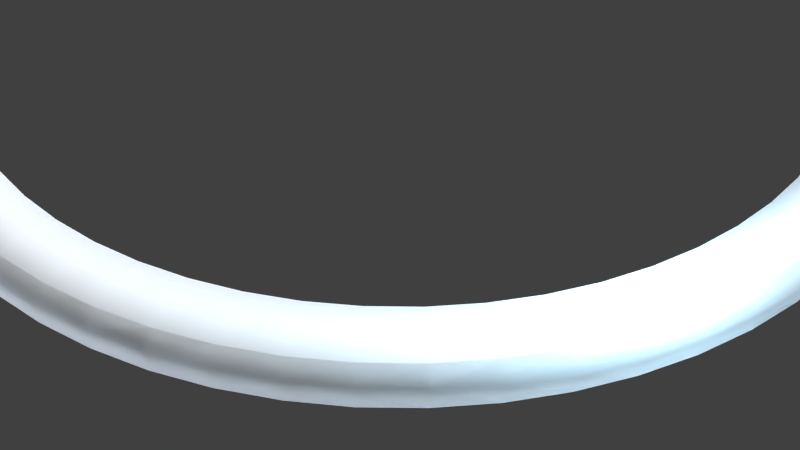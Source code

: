 # Source: stargate01.blend  (saved by Blender 2.72.0; exported with 4.5.12 LTS)
import bpy
from mathutils import Matrix  # noqa: F401  (used for matrix-valued properties, if any)

bpy.ops.wm.read_factory_settings(use_empty=True)
scene = bpy.context.scene
scene.name = 'Scene'

# ---- collections
col_collection_1 = bpy.data.collections.new('Collection 1'); scene.collection.children.link(col_collection_1)

# ---- materials (node trees are filled in below, after node groups)
mat_mat_bake_000 = bpy.data.materials.new('mat_bake.000')
mat_mat_bake_000.alpha_threshold = 0.0
mat_mat_bake_000.use_transparent_shadow = False
mat_mat_bake_000.roughness = 0.5
mat_mat_stargate_000 = bpy.data.materials.new('mat_stargate.000')
mat_mat_stargate_000.alpha_threshold = 0.0
mat_mat_stargate_000.use_transparent_shadow = False
mat_mat_stargate_000.diffuse_color = (1.0, 1.0, 1.0, 1.0)
mat_mat_stargate_000.roughness = 0.5
mat_mat_stargate_000.specular_intensity = 1.0

# ---- material node trees

# ---- world
world_world = bpy.data.worlds.new('World'); scene.world = world_world
world_world.color = (0.05088, 0.05088, 0.05088)
world_world.use_sun_shadow = False
world_world.sun_shadow_jitter_overblur = 0.0
world_world.cycles.sampling_method = 'MANUAL'
world_world.cycles.sample_map_resolution = 256

# ---- cameras
cam_camera = bpy.data.cameras.new('Camera')
cam_camera.clip_end = 100.0
cam_camera.lens = 35.0
cam_camera.sensor_width = 32.0
cam_camera.sensor_height = 18.0
cam_camera.ortho_scale = 7.314
cam_camera.dof.focus_distance = 0.0
cam_camera.dof.aperture_fstop = 128.0

# ---- lights
light_lamp_002 = bpy.data.lights.new('Lamp.002', 'POINT')
light_lamp_002.color = (0.4485, 0.7792, 1.0)
light_lamp_002.transmission_factor = 0.0
light_lamp_002.cutoff_distance = 30.0
light_lamp_002.use_shadow = False
light_lamp_002.energy = 100.0
light_lamp_002.shadow_buffer_clip_start = 1.001
light_lamp_002.shadow_soft_size = 0.1
light_lamp_002.shadow_maximum_resolution = 0.006
light_lamp_002.use_absolute_resolution = True
light_lamp_002.cycles.use_multiple_importance_sampling = False
light_lamp_001 = bpy.data.lights.new('Lamp.001', 'SUN')
light_lamp_001.color = (0.7027, 0.8256, 1.0)
light_lamp_001.transmission_factor = 0.0
light_lamp_001.cutoff_distance = 30.0
light_lamp_001.use_shadow = False
light_lamp_001.angle = 0.1993
light_lamp_001.energy = 1.0
light_lamp_001.shadow_buffer_clip_start = 1.001
light_lamp_001.shadow_soft_size = 0.1
light_lamp_001.shadow_cascade_max_distance = 1000.0
light_lamp_001.cycles.use_multiple_importance_sampling = False
light_lamp = bpy.data.lights.new('Lamp', 'SUN')
light_lamp.transmission_factor = 0.0
light_lamp.cutoff_distance = 30.0
light_lamp.use_shadow = False
light_lamp.angle = 0.1993
light_lamp.energy = 1.0
light_lamp.shadow_buffer_clip_start = 1.001
light_lamp.shadow_soft_size = 0.1
light_lamp.shadow_cascade_max_distance = 1000.0
light_lamp.cycles.use_multiple_importance_sampling = False

# ---- meshes
me_cylinder_000 = bpy.data.meshes.new('Cylinder.000')
me_cylinder_000.from_pydata([(2.556e-06, 5.0, -0.1), (2.556e-06, 5.0, 0.1), (0.4901, 4.976, -0.1), (0.4901, 4.976, 0.1), (0.9755, 4.904, -0.1), (0.9755, 4.904, 0.1), (1.451, 4.785, -0.1), (1.451, 4.785, 0.1), (1.913, 4.619, -0.1), (1.913, 4.619, 0.1), (2.357, 4.41, -0.1), (2.357, 4.41, 0.1), (2.778, 4.157, -0.1), (2.778, 4.157, 0.1), (3.172, 3.865, -0.1), (3.172, 3.865, 0.1), (3.536, 3.536, -0.1), (3.536, 3.536, 0.1), (3.865, 3.172, -0.1), (3.865, 3.172, 0.1), (4.157, 2.778, -0.1), (4.157, 2.778, 0.1), (4.41, 2.357, -0.1), (4.41, 2.357, 0.1), (4.619, 1.913, -0.1), (4.619, 1.913, 0.1), (4.785, 1.451, -0.1), (4.785, 1.451, 0.1), (4.904, 0.9755, -0.1), (4.904, 0.9755, 0.1), (4.976, 0.4901, -0.1), (4.976, 0.4901, 0.1), (5.0, 1.651e-07, -0.1), (5.0, 1.651e-07, 0.1), (4.976, -0.4901, -0.1), (4.976, -0.4901, 0.1), (4.904, -0.9755, -0.1), (4.904, -0.9755, 0.1), (4.785, -1.451, -0.1), (4.785, -1.451, 0.1), (4.619, -1.913, -0.1), (4.619, -1.913, 0.1), (4.41, -2.357, -0.1), (4.41, -2.357, 0.1), (4.157, -2.778, -0.1), (4.157, -2.778, 0.1), (3.865, -3.172, -0.1), (3.865, -3.172, 0.1), (3.536, -3.536, -0.1), (3.536, -3.536, 0.1), (3.172, -3.865, -0.1), (3.172, -3.865, 0.1), (2.778, -4.157, -0.1), (2.778, -4.157, 0.1), (2.357, -4.41, -0.1), (2.357, -4.41, 0.1), (1.913, -4.619, -0.1), (1.913, -4.619, 0.1), (1.451, -4.785, -0.1), (1.451, -4.785, 0.1), (0.9755, -4.904, -0.1), (0.9755, -4.904, 0.1), (0.4901, -4.976, -0.1), (0.4901, -4.976, 0.1), (-1.457e-06, -5.0, -0.1), (-1.457e-06, -5.0, 0.1), (-0.4901, -4.976, -0.1), (-0.4901, -4.976, 0.1), (-0.9755, -4.904, -0.1), (-0.9755, -4.904, 0.1), (-1.451, -4.785, -0.1), (-1.451, -4.785, 0.1), (-1.913, -4.619, -0.1), (-1.913, -4.619, 0.1), (-2.357, -4.41, -0.1), (-2.357, -4.41, 0.1), (-2.778, -4.157, -0.1), (-2.778, -4.157, 0.1), (-3.172, -3.865, -0.1), (-3.172, -3.865, 0.1), (-3.536, -3.536, -0.1), (-3.536, -3.536, 0.1), (-3.865, -3.172, -0.1), (-3.865, -3.172, 0.1), (-4.157, -2.778, -0.1), (-4.157, -2.778, 0.1), (-4.41, -2.357, -0.1), (-4.41, -2.357, 0.1), (-4.619, -1.913, -0.1), (-4.619, -1.913, 0.1), (-4.785, -1.451, -0.1), (-4.785, -1.451, 0.1), (-4.904, -0.9755, -0.1), (-4.904, -0.9755, 0.1), (-4.976, -0.4901, -0.1), (-4.976, -0.4901, 0.1), (-5.0, -1.345e-06, -0.1), (-5.0, -1.345e-06, 0.1), (-4.976, 0.4901, -0.1), (-4.976, 0.4901, 0.1), (-4.904, 0.9754, -0.1), (-4.904, 0.9754, 0.1), (-4.785, 1.451, -0.1), (-4.785, 1.451, 0.1), (-4.619, 1.913, -0.1), (-4.619, 1.913, 0.1), (-4.41, 2.357, -0.1), (-4.41, 2.357, 0.1), (-4.157, 2.778, -0.1), (-4.157, 2.778, 0.1), (-3.865, 3.172, -0.1), (-3.865, 3.172, 0.1), (-3.536, 3.536, -0.1), (-3.536, 3.536, 0.1), (-3.172, 3.865, -0.1), (-3.172, 3.865, 0.1), (-2.778, 4.157, -0.1), (-2.778, 4.157, 0.1), (-2.357, 4.41, -0.1), (-2.357, 4.41, 0.1), (-1.913, 4.619, -0.1), (-1.913, 4.619, 0.1), (-1.451, 4.785, -0.1), (-1.451, 4.785, 0.1), (-0.9755, 4.904, -0.1), (-0.9755, 4.904, 0.1), (-0.4901, 4.976, -0.1), (-0.4901, 4.976, 0.1), (2.473e-06, 4.862, 0.2), (0.4766, 4.839, 0.2), (0.9486, 4.769, 0.2), (1.411, 4.653, 0.2), (1.861, 4.492, 0.2), (2.292, 4.288, 0.2), (2.701, 4.043, 0.2), (3.085, 3.758, 0.2), (3.438, 3.438, 0.2), (3.758, 3.085, 0.2), (4.043, 2.701, 0.2), (4.288, 2.292, 0.2), (4.492, 1.861, 0.2), (4.653, 1.411, 0.2), (4.769, 0.9486, 0.2), (4.839, 0.4766, 0.2), (4.862, 1.491e-07, 0.2), (4.839, -0.4766, 0.2), (4.769, -0.9486, 0.2), (4.653, -1.411, 0.2), (4.492, -1.861, 0.2), (4.288, -2.292, 0.2), (4.043, -2.701, 0.2), (3.758, -3.085, 0.2), (3.438, -3.438, 0.2), (3.085, -3.758, 0.2), (2.701, -4.043, 0.2), (2.292, -4.288, 0.2), (1.861, -4.492, 0.2), (1.411, -4.653, 0.2), (0.9486, -4.769, 0.2), (0.4766, -4.839, 0.2), (-1.429e-06, -4.862, 0.2), (-0.4766, -4.839, 0.2), (-0.9486, -4.769, 0.2), (-1.411, -4.653, 0.2), (-1.861, -4.492, 0.2), (-2.292, -4.288, 0.2), (-2.701, -4.043, 0.2), (-3.085, -3.758, 0.2), (-3.438, -3.438, 0.2), (-3.758, -3.085, 0.2), (-4.043, -2.701, 0.2), (-4.288, -2.292, 0.2), (-4.492, -1.861, 0.2), (-4.653, -1.411, 0.2), (-4.769, -0.9486, 0.2), (-4.839, -0.4766, 0.2), (-4.862, -1.319e-06, 0.2), (-4.839, 0.4766, 0.2), (-4.769, 0.9486, 0.2), (-4.653, 1.411, 0.2), (-4.492, 1.861, 0.2), (-4.288, 2.292, 0.2), (-4.043, 2.701, 0.2), (-3.758, 3.085, 0.2), (-3.438, 3.438, 0.2), (-3.085, 3.758, 0.2), (-2.701, 4.043, 0.2), (-2.292, 4.288, 0.2), (-1.861, 4.492, 0.2), (-1.411, 4.653, 0.2), (-0.9486, 4.769, 0.2), (-0.4766, 4.839, 0.2), (2.171e-06, 4.37, 0.2), (0.4284, 4.349, 0.2), (0.8526, 4.286, 0.2), (1.269, 4.182, 0.2), (1.672, 4.038, 0.2), (2.06, 3.854, 0.2), (2.428, 3.634, 0.2), (2.772, 3.378, 0.2), (3.09, 3.09, 0.2), (3.378, 2.772, 0.2), (3.634, 2.428, 0.2), (3.854, 2.06, 0.2), (4.038, 1.672, 0.2), (4.182, 1.269, 0.2), (4.286, 0.8526, 0.2), (4.349, 0.4284, 0.2), (4.37, 1.061e-07, 0.2), (4.349, -0.4284, 0.2), (4.286, -0.8526, 0.2), (4.182, -1.269, 0.2), (4.038, -1.672, 0.2), (3.854, -2.06, 0.2), (3.634, -2.428, 0.2), (3.378, -2.772, 0.2), (3.09, -3.09, 0.2), (2.772, -3.378, 0.2), (2.428, -3.634, 0.2), (2.06, -3.854, 0.2), (1.672, -4.038, 0.2), (1.269, -4.182, 0.2), (0.8526, -4.286, 0.2), (0.4284, -4.349, 0.2), (-1.337e-06, -4.37, 0.2), (-0.4284, -4.349, 0.2), (-0.8526, -4.286, 0.2), (-1.269, -4.182, 0.2), (-1.672, -4.038, 0.2), (-2.06, -3.854, 0.2), (-2.428, -3.634, 0.2), (-2.772, -3.378, 0.2), (-3.09, -3.09, 0.2), (-3.378, -2.772, 0.2), (-3.634, -2.428, 0.2), (-3.854, -2.06, 0.2), (-4.038, -1.672, 0.2), (-4.182, -1.269, 0.2), (-4.286, -0.8526, 0.2), (-4.349, -0.4284, 0.2), (-4.37, -1.214e-06, 0.2), (-4.349, 0.4284, 0.2), (-4.286, 0.8526, 0.2), (-4.182, 1.269, 0.2), (-4.038, 1.672, 0.2), (-3.854, 2.06, 0.2), (-3.634, 2.428, 0.2), (-3.378, 2.772, 0.2), (-3.09, 3.09, 0.2), (-2.772, 3.378, 0.2), (-2.428, 3.634, 0.2), (-2.06, 3.854, 0.2), (-1.672, 4.038, 0.2), (-1.269, 4.182, 0.2), (-0.8526, 4.286, 0.2), (-0.4284, 4.349, 0.2), (2.171e-06, 4.37, 0.1179), (0.4284, 4.349, 0.1179), (0.8526, 4.286, 0.1179), (1.269, 4.182, 0.1179), (1.672, 4.038, 0.1179), (2.06, 3.854, 0.1179), (2.428, 3.634, 0.1179), (2.772, 3.378, 0.1179), (3.09, 3.09, 0.1179), (3.378, 2.772, 0.1179), (3.634, 2.428, 0.1179), (3.854, 2.06, 0.1179), (4.038, 1.672, 0.1179), (4.182, 1.269, 0.1179), (4.286, 0.8526, 0.1179), (4.349, 0.4284, 0.1179), (4.37, 1.061e-07, 0.1179), (4.349, -0.4284, 0.1179), (4.286, -0.8526, 0.1179), (4.182, -1.269, 0.1179), (4.038, -1.672, 0.1179), (3.854, -2.06, 0.1179), (3.634, -2.428, 0.1179), (3.378, -2.772, 0.1179), (3.09, -3.09, 0.1179), (2.772, -3.378, 0.1179), (2.428, -3.634, 0.1179), (2.06, -3.854, 0.1179), (1.672, -4.038, 0.1179), (1.269, -4.182, 0.1179), (0.8526, -4.286, 0.1179), (0.4284, -4.349, 0.1179), (-1.337e-06, -4.37, 0.1179), (-0.4284, -4.349, 0.1179), (-0.8526, -4.286, 0.1179), (-1.269, -4.182, 0.1179), (-1.672, -4.038, 0.1179), (-2.06, -3.854, 0.1179), (-2.428, -3.634, 0.1179), (-2.772, -3.378, 0.1179), (-3.09, -3.09, 0.1179), (-3.378, -2.772, 0.1179), (-3.634, -2.428, 0.1179), (-3.854, -2.06, 0.1179), (-4.038, -1.672, 0.1179), (-4.182, -1.269, 0.1179), (-4.286, -0.8526, 0.1179), (-4.349, -0.4284, 0.1179), (-4.37, -1.214e-06, 0.1179), (-4.349, 0.4284, 0.1179), (-4.286, 0.8526, 0.1179), (-4.182, 1.269, 0.1179), (-4.038, 1.672, 0.1179), (-3.854, 2.06, 0.1179), (-3.634, 2.428, 0.1179), (-3.378, 2.772, 0.1179), (-3.09, 3.09, 0.1179), (-2.772, 3.378, 0.1179), (-2.428, 3.634, 0.1179), (-2.06, 3.854, 0.1179), (-1.672, 4.038, 0.1179), (-1.269, 4.182, 0.1179), (-0.8526, 4.286, 0.1179), (-0.4284, 4.349, 0.1179), (2.351e-06, 4.687, -0.1), (0.4594, 4.665, -0.1), (0.9144, 4.597, -0.1), (1.361, 4.485, -0.1), (1.794, 4.33, -0.1), (2.21, 4.134, -0.1), (2.604, 3.897, -0.1), (2.974, 3.623, -0.1), (3.314, 3.314, -0.1), (3.623, 2.974, -0.1), (3.897, 2.604, -0.1), (4.134, 2.21, -0.1), (4.33, 1.794, -0.1), (4.485, 1.361, -0.1), (4.597, 0.9144, -0.1), (4.665, 0.4594, -0.1), (4.687, 1.343e-07, -0.1), (4.665, -0.4594, -0.1), (4.597, -0.9144, -0.1), (4.485, -1.361, -0.1), (4.33, -1.794, -0.1), (4.134, -2.21, -0.1), (3.897, -2.604, -0.1), (3.623, -2.974, -0.1), (3.314, -3.314, -0.1), (2.974, -3.623, -0.1), (2.604, -3.897, -0.1), (2.21, -4.134, -0.1), (1.794, -4.33, -0.1), (1.361, -4.485, -0.1), (0.9144, -4.597, -0.1), (0.4594, -4.665, -0.1), (-1.411e-06, -4.687, -0.1), (-0.4594, -4.665, -0.1), (-0.9144, -4.597, -0.1), (-1.361, -4.485, -0.1), (-1.794, -4.33, -0.1), (-2.21, -4.134, -0.1), (-2.604, -3.897, -0.1), (-2.974, -3.623, -0.1), (-3.314, -3.314, -0.1), (-3.623, -2.974, -0.1), (-3.897, -2.604, -0.1), (-4.134, -2.21, -0.1), (-4.33, -1.794, -0.1), (-4.485, -1.361, -0.1), (-4.597, -0.9144, -0.1), (-4.665, -0.4594, -0.1), (-4.687, -1.281e-06, -0.1), (-4.665, 0.4594, -0.1), (-4.597, 0.9144, -0.1), (-4.485, 1.361, -0.1), (-4.33, 1.794, -0.1), (-4.134, 2.21, -0.1), (-3.897, 2.604, -0.1), (-3.623, 2.974, -0.1), (-3.314, 3.314, -0.1), (-2.974, 3.623, -0.1), (-2.604, 3.897, -0.1), (-2.21, 4.134, -0.1), (-1.794, 4.33, -0.1), (-1.361, 4.485, -0.1), (-0.9144, 4.597, -0.1), (-0.4594, 4.665, -0.1)], [], [(0, 1, 3, 2), (2, 3, 5, 4), (4, 5, 7, 6), (6, 7, 9, 8), (8, 9, 11, 10), (10, 11, 13, 12), (12, 13, 15, 14), (14, 15, 17, 16), (16, 17, 19, 18), (18, 19, 21, 20), (20, 21, 23, 22), (22, 23, 25, 24), (24, 25, 27, 26), (26, 27, 29, 28), (28, 29, 31, 30), (30, 31, 33, 32), (32, 33, 35, 34), (34, 35, 37, 36), (36, 37, 39, 38), (38, 39, 41, 40), (40, 41, 43, 42), (42, 43, 45, 44), (44, 45, 47, 46), (46, 47, 49, 48), (48, 49, 51, 50), (50, 51, 53, 52), (52, 53, 55, 54), (54, 55, 57, 56), (56, 57, 59, 58), (58, 59, 61, 60), (60, 61, 63, 62), (62, 63, 65, 64), (64, 65, 67, 66), (66, 67, 69, 68), (68, 69, 71, 70), (70, 71, 73, 72), (72, 73, 75, 74), (74, 75, 77, 76), (76, 77, 79, 78), (78, 79, 81, 80), (80, 81, 83, 82), (82, 83, 85, 84), (84, 85, 87, 86), (86, 87, 89, 88), (88, 89, 91, 90), (90, 91, 93, 92), (92, 93, 95, 94), (94, 95, 97, 96), (96, 97, 99, 98), (98, 99, 101, 100), (100, 101, 103, 102), (102, 103, 105, 104), (104, 105, 107, 106), (106, 107, 109, 108), (108, 109, 111, 110), (110, 111, 113, 112), (112, 113, 115, 114), (114, 115, 117, 116), (116, 117, 119, 118), (118, 119, 121, 120), (120, 121, 123, 122), (122, 123, 125, 124), (126, 127, 1, 0), (124, 125, 127, 126), (21, 19, 137, 138), (95, 93, 174, 175), (31, 29, 142, 143), (105, 103, 179, 180), (115, 113, 184, 185), (41, 39, 147, 148), (125, 123, 189, 190), (51, 49, 152, 153), (61, 59, 157, 158), (71, 69, 162, 163), (81, 79, 167, 168), (7, 5, 130, 131), (17, 15, 135, 136), (91, 89, 172, 173), (101, 99, 177, 178), (3, 1, 128, 129), (27, 25, 140, 141), (111, 109, 182, 183), (37, 35, 145, 146), (121, 119, 187, 188), (47, 45, 150, 151), (57, 55, 155, 156), (67, 65, 160, 161), (77, 75, 165, 166), (13, 11, 133, 134), (87, 85, 170, 171), (97, 95, 175, 176), (23, 21, 138, 139), (107, 105, 180, 181), (33, 31, 143, 144), (117, 115, 185, 186), (43, 41, 148, 149), (127, 125, 190, 191), (53, 51, 153, 154), (63, 61, 158, 159), (73, 71, 163, 164), (83, 81, 168, 169), (9, 7, 131, 132), (19, 17, 136, 137), (93, 91, 173, 174), (29, 27, 141, 142), (103, 101, 178, 179), (113, 111, 183, 184), (39, 37, 146, 147), (123, 121, 188, 189), (49, 47, 151, 152), (59, 57, 156, 157), (69, 67, 161, 162), (5, 3, 129, 130), (79, 77, 166, 167), (15, 13, 134, 135), (89, 87, 171, 172), (99, 97, 176, 177), (25, 23, 139, 140), (109, 107, 181, 182), (35, 33, 144, 145), (119, 117, 186, 187), (45, 43, 149, 150), (1, 127, 191, 128), (55, 53, 154, 155), (65, 63, 159, 160), (75, 73, 164, 165), (85, 83, 169, 170), (11, 9, 132, 133), (188, 187, 251, 252), (151, 150, 214, 215), (129, 128, 192, 193), (166, 165, 229, 230), (181, 180, 244, 245), (144, 143, 207, 208), (159, 158, 222, 223), (137, 136, 200, 201), (174, 173, 237, 238), (189, 188, 252, 253), (152, 151, 215, 216), (130, 129, 193, 194), (167, 166, 230, 231), (182, 181, 245, 246), (145, 144, 208, 209), (160, 159, 223, 224), (175, 174, 238, 239), (138, 137, 201, 202), (190, 189, 253, 254), (153, 152, 216, 217), (131, 130, 194, 195), (168, 167, 231, 232), (183, 182, 246, 247), (146, 145, 209, 210), (161, 160, 224, 225), (139, 138, 202, 203), (176, 175, 239, 240), (191, 190, 254, 255), (154, 153, 217, 218), (132, 131, 195, 196), (169, 168, 232, 233), (184, 183, 247, 248), (147, 146, 210, 211), (162, 161, 225, 226), (140, 139, 203, 204), (177, 176, 240, 241), (128, 191, 255, 192), (155, 154, 218, 219), (133, 132, 196, 197), (170, 169, 233, 234), (185, 184, 248, 249), (148, 147, 211, 212), (163, 162, 226, 227), (141, 140, 204, 205), (178, 177, 241, 242), (156, 155, 219, 220), (134, 133, 197, 198), (171, 170, 234, 235), (186, 185, 249, 250), (149, 148, 212, 213), (164, 163, 227, 228), (142, 141, 205, 206), (179, 178, 242, 243), (157, 156, 220, 221), (135, 134, 198, 199), (172, 171, 235, 236), (187, 186, 250, 251), (150, 149, 213, 214), (165, 164, 228, 229), (143, 142, 206, 207), (180, 179, 243, 244), (158, 157, 221, 222), (136, 135, 199, 200), (173, 172, 236, 237), (198, 197, 261, 262), (235, 234, 298, 299), (250, 249, 313, 314), (213, 212, 276, 277), (228, 227, 291, 292), (206, 205, 269, 270), (243, 242, 306, 307), (221, 220, 284, 285), (199, 198, 262, 263), (236, 235, 299, 300), (251, 250, 314, 315), (214, 213, 277, 278), (229, 228, 292, 293), (207, 206, 270, 271), (244, 243, 307, 308), (222, 221, 285, 286), (237, 236, 300, 301), (200, 199, 263, 264), (252, 251, 315, 316), (215, 214, 278, 279), (230, 229, 293, 294), (193, 192, 256, 257), (245, 244, 308, 309), (208, 207, 271, 272), (223, 222, 286, 287), (201, 200, 264, 265), (238, 237, 301, 302), (253, 252, 316, 317), (216, 215, 279, 280), (194, 193, 257, 258), (231, 230, 294, 295), (246, 245, 309, 310), (209, 208, 272, 273), (224, 223, 287, 288), (202, 201, 265, 266), (239, 238, 302, 303), (254, 253, 317, 318), (217, 216, 280, 281), (195, 194, 258, 259), (232, 231, 295, 296), (247, 246, 310, 311), (210, 209, 273, 274), (225, 224, 288, 289), (203, 202, 266, 267), (240, 239, 303, 304), (255, 254, 318, 319), (218, 217, 281, 282), (196, 195, 259, 260), (233, 232, 296, 297), (248, 247, 311, 312), (211, 210, 274, 275), (226, 225, 289, 290), (204, 203, 267, 268), (241, 240, 304, 305), (192, 255, 319, 256), (219, 218, 282, 283), (197, 196, 260, 261), (234, 233, 297, 298), (249, 248, 312, 313), (212, 211, 275, 276), (227, 226, 290, 291), (205, 204, 268, 269), (242, 241, 305, 306), (220, 219, 283, 284), (319, 318, 382, 383), (282, 281, 345, 346), (260, 259, 323, 324), (297, 296, 360, 361), (312, 311, 375, 376), (275, 274, 338, 339), (290, 289, 353, 354), (268, 267, 331, 332), (305, 304, 368, 369), (256, 319, 383, 320), (283, 282, 346, 347), (261, 260, 324, 325), (298, 297, 361, 362), (313, 312, 376, 377), (276, 275, 339, 340), (291, 290, 354, 355), (269, 268, 332, 333), (306, 305, 369, 370), (284, 283, 347, 348), (262, 261, 325, 326), (299, 298, 362, 363), (314, 313, 377, 378), (277, 276, 340, 341), (292, 291, 355, 356), (270, 269, 333, 334), (307, 306, 370, 371), (285, 284, 348, 349), (263, 262, 326, 327), (300, 299, 363, 364), (315, 314, 378, 379), (278, 277, 341, 342), (293, 292, 356, 357), (271, 270, 334, 335), (308, 307, 371, 372), (286, 285, 349, 350), (264, 263, 327, 328), (301, 300, 364, 365), (316, 315, 379, 380), (279, 278, 342, 343), (257, 256, 320, 321), (294, 293, 357, 358), (309, 308, 372, 373), (272, 271, 335, 336), (287, 286, 350, 351), (302, 301, 365, 366), (265, 264, 328, 329), (317, 316, 380, 381), (280, 279, 343, 344), (258, 257, 321, 322), (295, 294, 358, 359), (310, 309, 373, 374), (273, 272, 336, 337), (288, 287, 351, 352), (266, 265, 329, 330), (303, 302, 366, 367), (318, 317, 381, 382), (281, 280, 344, 345), (259, 258, 322, 323), (296, 295, 359, 360), (311, 310, 374, 375), (274, 273, 337, 338), (289, 288, 352, 353), (267, 266, 330, 331), (304, 303, 367, 368), (0, 320, 383, 126), (126, 383, 382, 124), (124, 382, 381, 122), (122, 381, 380, 120), (120, 380, 379, 118), (118, 379, 378, 116), (116, 378, 377, 114), (114, 377, 376, 112), (112, 376, 375, 110), (110, 375, 374, 108), (108, 374, 373, 106), (106, 373, 372, 104), (104, 372, 371, 102), (102, 371, 370, 100), (100, 370, 369, 98), (98, 369, 368, 96), (96, 368, 367, 94), (94, 367, 366, 92), (92, 366, 365, 90), (90, 365, 364, 88), (88, 364, 363, 86), (86, 363, 362, 84), (84, 362, 361, 82), (82, 361, 360, 80), (80, 360, 359, 78), (78, 359, 358, 76), (76, 358, 357, 74), (74, 357, 356, 72), (72, 356, 355, 70), (70, 355, 354, 68), (68, 354, 353, 66), (66, 353, 352, 64), (64, 352, 351, 62), (62, 351, 350, 60), (60, 350, 349, 58), (58, 349, 348, 56), (56, 348, 347, 54), (54, 347, 346, 52), (52, 346, 345, 50), (50, 345, 344, 48), (48, 344, 343, 46), (46, 343, 342, 44), (44, 342, 341, 42), (42, 341, 340, 40), (40, 340, 339, 38), (38, 339, 338, 36), (36, 338, 337, 34), (34, 337, 336, 32), (32, 336, 335, 30), (30, 335, 334, 28), (28, 334, 333, 26), (26, 333, 332, 24), (24, 332, 331, 22), (22, 331, 330, 20), (20, 330, 329, 18), (18, 329, 328, 16), (16, 328, 327, 14), (14, 327, 326, 12), (12, 326, 325, 10), (10, 325, 324, 8), (8, 324, 323, 6), (6, 323, 322, 4), (4, 322, 321, 2), (2, 321, 320, 0)])
me_cylinder_000.polygons.foreach_set('use_smooth', [True] * 384)
_uv = me_cylinder_000.uv_layers.new(name='uvmap01_stargate.16x1')
_uv.uv.foreach_set('vector', [0.951, 0.4128, 0.951, 0.5063, 0.9364, 0.5063, 0.9364, 0.4128, 0.9364, 0.4128, 0.9364, 0.5063, 0.9219, 0.5063, 0.9219, 0.4128, 0.9219, 0.4128, 0.9219, 0.5063, 0.9073, 0.5063, 0.9073, 0.4128, 0.9073, 0.4128, 0.9073, 0.5063, 0.8928, 0.5063, 0.8928, 0.4128, 0.8928, 0.4128, 0.8928, 0.5063, 0.8782, 0.5063, 0.8782, 0.4128, 0.8782, 0.4128, 0.8782, 0.5063, 0.8637, 0.5063, 0.8637, 0.4128, 0.8637, 0.4128, 0.8637, 0.5063, 0.8491, 0.5063, 0.8491, 0.4128, 0.8491, 0.4128, 0.8491, 0.5063, 0.8346, 0.5063, 0.8346, 0.4128, 0.8346, 0.4128, 0.8346, 0.5063, 0.8201, 0.5063, 0.8201, 0.4128, 0.8201, 0.4128, 0.8201, 0.5063, 0.8055, 0.5063, 0.8055, 0.4128, 0.8055, 0.4128, 0.8055, 0.5063, 0.791, 0.5063, 0.791, 0.4128, 0.791, 0.4128, 0.791, 0.5063, 0.7764, 0.5063, 0.7764, 0.4128, 0.7764, 0.4128, 0.7764, 0.5063, 0.7619, 0.5063, 0.7619, 0.4128, 0.7619, 0.4128, 0.7619, 0.5063, 0.7473, 0.5063, 0.7473, 0.4128, 0.7473, 0.4128, 0.7473, 0.5063, 0.7328, 0.5063, 0.7328, 0.4128, 0.7328, 0.4128, 0.7328, 0.5063, 0.7182, 0.5063, 0.7182, 0.4128, 0.7182, 0.4128, 0.7182, 0.5063, 0.7037, 0.5063, 0.7037, 0.4128, 0.7037, 0.4128, 0.7037, 0.5063, 0.6891, 0.5063, 0.6891, 0.4128, 0.6891, 0.4128, 0.6891, 0.5063, 0.6746, 0.5063, 0.6746, 0.4128, 0.6746, 0.4128, 0.6746, 0.5063, 0.66, 0.5063, 0.66, 0.4128, 0.66, 0.4128, 0.66, 0.5063, 0.6455, 0.5063, 0.6455, 0.4128, 0.6455, 0.4128, 0.6455, 0.5063, 0.6309, 0.5063, 0.6309, 0.4128, 0.6309, 0.4128, 0.6309, 0.5063, 0.6164, 0.5063, 0.6164, 0.4128, 0.6164, 0.4128, 0.6164, 0.5063, 0.6018, 0.5063, 0.6018, 0.4128, 0.6018, 0.4128, 0.6018, 0.5063, 0.5873, 0.5063, 0.5873, 0.4128, 0.5873, 0.4128, 0.5873, 0.5063, 0.5727, 0.5063, 0.5727, 0.4128, 0.5727, 0.4128, 0.5727, 0.5063, 0.5582, 0.5063, 0.5582, 0.4128, 0.5582, 0.4128, 0.5582, 0.5063, 0.5436, 0.5063, 0.5436, 0.4128, 0.5436, 0.4128, 0.5436, 0.5063, 0.5291, 0.5063, 0.5291, 0.4128, 0.5291, 0.4128, 0.5291, 0.5063, 0.5145, 0.5063, 0.5145, 0.4128, 0.5145, 0.4128, 0.5145, 0.5063, 0.5, 0.5063, 0.5, 0.4128, 0.5, 0.4128, 0.5, 0.5063, 0.4855, 0.5063, 0.4855, 0.4128, 0.4855, 0.4128, 0.4855, 0.5063, 0.4709, 0.5063, 0.4709, 0.4128, 0.4709, 0.4128, 0.4709, 0.5063, 0.4564, 0.5063, 0.4564, 0.4128, 0.4564, 0.4128, 0.4564, 0.5063, 0.4418, 0.5063, 0.4418, 0.4128, 0.4418, 0.4128, 0.4418, 0.5063, 0.4273, 0.5063, 0.4273, 0.4128, 0.4273, 0.4128, 0.4273, 0.5063, 0.4127, 0.5063, 0.4127, 0.4128, 0.4127, 0.4128, 0.4127, 0.5063, 0.3982, 0.5063, 0.3982, 0.4128, 0.3982, 0.4128, 0.3982, 0.5063, 0.3836, 0.5063, 0.3836, 0.4128, 0.3836, 0.4128, 0.3836, 0.5063, 0.3691, 0.5063, 0.3691, 0.4128, 0.3691, 0.4128, 0.3691, 0.5063, 0.3545, 0.5063, 0.3545, 0.4128, 0.3545, 0.4128, 0.3545, 0.5063, 0.34, 0.5063, 0.34, 0.4128, 0.34, 0.4128, 0.34, 0.5063, 0.3254, 0.5063, 0.3254, 0.4128, 0.3254, 0.4128, 0.3254, 0.5063, 0.3109, 0.5063, 0.3109, 0.4128, 0.3109, 0.4128, 0.3109, 0.5063, 0.2963, 0.5063, 0.2963, 0.4128, 0.2963, 0.4128, 0.2963, 0.5063, 0.2818, 0.5063, 0.2818, 0.4128, 0.2818, 0.4128, 0.2818, 0.5063, 0.2672, 0.5063, 0.2672, 0.4128, 0.2672, 0.4128, 0.2672, 0.5063, 0.2527, 0.5063, 0.2527, 0.4128, 0.2527, 0.4128, 0.2527, 0.5063, 0.2381, 0.5063, 0.2381, 0.4128, 0.2381, 0.4128, 0.2381, 0.5063, 0.2236, 0.5063, 0.2236, 0.4128, 0.2236, 0.4128, 0.2236, 0.5063, 0.209, 0.5063, 0.209, 0.4128, 0.209, 0.4128, 0.209, 0.5063, 0.1945, 0.5063, 0.1945, 0.4128, 0.1945, 0.4128, 0.1945, 0.5063, 0.1799, 0.5063, 0.1799, 0.4128, 0.1799, 0.4128, 0.1799, 0.5063, 0.1654, 0.5063, 0.1654, 0.4128, 0.1654, 0.4128, 0.1654, 0.5063, 0.1509, 0.5063, 0.1509, 0.4128, 0.1509, 0.4128, 0.1509, 0.5063, 0.1363, 0.5063, 0.1363, 0.4128, 0.1363, 0.4128, 0.1363, 0.5063, 0.1218, 0.5063, 0.1218, 0.4128, 0.1218, 0.4128, 0.1218, 0.5063, 0.1072, 0.5063, 0.1072, 0.4128, 0.1072, 0.4128, 0.1072, 0.5063, 0.09266, 0.5063, 0.09266, 0.4128, 0.09266, 0.4128, 0.09266, 0.5063, 0.07811, 0.5063, 0.07811, 0.4128, 0.07811, 0.4128, 0.07811, 0.5063, 0.06356, 0.5063, 0.06356, 0.4128, 0.06356, 0.4128, 0.06356, 0.5063, 0.04902, 0.5063, 0.04902, 0.4128, 0.9655, 0.4128, 0.9655, 0.5063, 0.951, 0.5063, 0.951, 0.4128, 0.04902, 0.4128, 0.04902, 0.5063, 0.03447, 0.5063, 0.03447, 0.4128, 0.8055, 0.5063, 0.8201, 0.5063, 0.8201, 0.5796, 0.8055, 0.5796, 0.2672, 0.5063, 0.2818, 0.5063, 0.2818, 0.5796, 0.2672, 0.5796, 0.7328, 0.5063, 0.7473, 0.5063, 0.7473, 0.5796, 0.7328, 0.5796, 0.1945, 0.5063, 0.209, 0.5063, 0.209, 0.5796, 0.1945, 0.5796, 0.1218, 0.5063, 0.1363, 0.5063, 0.1363, 0.5796, 0.1218, 0.5796, 0.66, 0.5063, 0.6746, 0.5063, 0.6746, 0.5796, 0.66, 0.5796, 0.04902, 0.5063, 0.06356, 0.5063, 0.06356, 0.5796, 0.04902, 0.5796, 0.5873, 0.5063, 0.6018, 0.5063, 0.6018, 0.5796, 0.5873, 0.5796, 0.5145, 0.5063, 0.5291, 0.5063, 0.5291, 0.5796, 0.5145, 0.5796, 0.4418, 0.5063, 0.4564, 0.5063, 0.4564, 0.5796, 0.4418, 0.5796, 0.3691, 0.5063, 0.3836, 0.5063, 0.3836, 0.5796, 0.3691, 0.5796, 0.9073, 0.5063, 0.9219, 0.5063, 0.9219, 0.5796, 0.9073, 0.5796, 0.8346, 0.5063, 0.8491, 0.5063, 0.8491, 0.5796, 0.8346, 0.5796, 0.2963, 0.5063, 0.3109, 0.5063, 0.3109, 0.5796, 0.2963, 0.5796, 0.2236, 0.5063, 0.2381, 0.5063, 0.2381, 0.5796, 0.2236, 0.5796, 0.9364, 0.5063, 0.951, 0.5063, 0.951, 0.5796, 0.9364, 0.5796, 0.7619, 0.5063, 0.7764, 0.5063, 0.7764, 0.5796, 0.7619, 0.5796, 0.1509, 0.5063, 0.1654, 0.5063, 0.1654, 0.5796, 0.1509, 0.5796, 0.6891, 0.5063, 0.7037, 0.5063, 0.7037, 0.5796, 0.6891, 0.5796, 0.07811, 0.5063, 0.09266, 0.5063, 0.09266, 0.5796, 0.07811, 0.5796, 0.6164, 0.5063, 0.6309, 0.5063, 0.6309, 0.5796, 0.6164, 0.5796, 0.5436, 0.5063, 0.5582, 0.5063, 0.5582, 0.5796, 0.5436, 0.5796, 0.4709, 0.5063, 0.4855, 0.5063, 0.4855, 0.5796, 0.4709, 0.5796, 0.3982, 0.5063, 0.4127, 0.5063, 0.4127, 0.5796, 0.3982, 0.5796, 0.8637, 0.5063, 0.8782, 0.5063, 0.8782, 0.5796, 0.8637, 0.5796, 0.3254, 0.5063, 0.34, 0.5063, 0.34, 0.5796, 0.3254, 0.5796, 0.2527, 0.5063, 0.2672, 0.5063, 0.2672, 0.5796, 0.2527, 0.5796, 0.791, 0.5063, 0.8055, 0.5063, 0.8055, 0.5796, 0.791, 0.5796, 0.1799, 0.5063, 0.1945, 0.5063, 0.1945, 0.5796, 0.1799, 0.5796, 0.7182, 0.5063, 0.7328, 0.5063, 0.7328, 0.5796, 0.7182, 0.5796, 0.1072, 0.5063, 0.1218, 0.5063, 0.1218, 0.5796, 0.1072, 0.5796, 0.6455, 0.5063, 0.66, 0.5063, 0.66, 0.5796, 0.6455, 0.5796, 0.03447, 0.5063, 0.04902, 0.5063, 0.04902, 0.5796, 0.03447, 0.5796, 0.5727, 0.5063, 0.5873, 0.5063, 0.5873, 0.5796, 0.5727, 0.5796, 0.5, 0.5063, 0.5145, 0.5063, 0.5145, 0.5796, 0.5, 0.5796, 0.4273, 0.5063, 0.4418, 0.5063, 0.4418, 0.5796, 0.4273, 0.5796, 0.3545, 0.5063, 0.3691, 0.5063, 0.3691, 0.5796, 0.3545, 0.5796, 0.8928, 0.5063, 0.9073, 0.5063, 0.9073, 0.5796, 0.8928, 0.5796, 0.8201, 0.5063, 0.8346, 0.5063, 0.8346, 0.5796, 0.8201, 0.5796, 0.2818, 0.5063, 0.2963, 0.5063, 0.2963, 0.5796, 0.2818, 0.5796, 0.7473, 0.5063, 0.7619, 0.5063, 0.7619, 0.5796, 0.7473, 0.5796, 0.209, 0.5063, 0.2236, 0.5063, 0.2236, 0.5796, 0.209, 0.5796, 0.1363, 0.5063, 0.1509, 0.5063, 0.1509, 0.5796, 0.1363, 0.5796, 0.6746, 0.5063, 0.6891, 0.5063, 0.6891, 0.5796, 0.6746, 0.5796, 0.06356, 0.5063, 0.07811, 0.5063, 0.07811, 0.5796, 0.06356, 0.5796, 0.6018, 0.5063, 0.6164, 0.5063, 0.6164, 0.5796, 0.6018, 0.5796, 0.5291, 0.5063, 0.5436, 0.5063, 0.5436, 0.5796, 0.5291, 0.5796, 0.4564, 0.5063, 0.4709, 0.5063, 0.4709, 0.5796, 0.4564, 0.5796, 0.9219, 0.5063, 0.9364, 0.5063, 0.9364, 0.5796, 0.9219, 0.5796, 0.3836, 0.5063, 0.3982, 0.5063, 0.3982, 0.5796, 0.3836, 0.5796, 0.8491, 0.5063, 0.8637, 0.5063, 0.8637, 0.5796, 0.8491, 0.5796, 0.3109, 0.5063, 0.3254, 0.5063, 0.3254, 0.5796, 0.3109, 0.5796, 0.2381, 0.5063, 0.2527, 0.5063, 0.2527, 0.5796, 0.2381, 0.5796, 0.7764, 0.5063, 0.791, 0.5063, 0.791, 0.5796, 0.7764, 0.5796, 0.1654, 0.5063, 0.1799, 0.5063, 0.1799, 0.5796, 0.1654, 0.5796, 0.7037, 0.5063, 0.7182, 0.5063, 0.7182, 0.5796, 0.7037, 0.5796, 0.09266, 0.5063, 0.1072, 0.5063, 0.1072, 0.5796, 0.09266, 0.5796, 0.6309, 0.5063, 0.6455, 0.5063, 0.6455, 0.5796, 0.6309, 0.5796, 0.951, 0.5063, 0.9655, 0.5063, 0.9655, 0.5796, 0.951, 0.5796, 0.5582, 0.5063, 0.5727, 0.5063, 0.5727, 0.5796, 0.5582, 0.5796, 0.4855, 0.5063, 0.5, 0.5063, 0.5, 0.5796, 0.4855, 0.5796, 0.4127, 0.5063, 0.4273, 0.5063, 0.4273, 0.5796, 0.4127, 0.5796, 0.34, 0.5063, 0.3545, 0.5063, 0.3545, 0.5796, 0.34, 0.5796, 0.8782, 0.5063, 0.8928, 0.5063, 0.8928, 0.5796, 0.8782, 0.5796, 0.07811, 0.5796, 0.09266, 0.5796, 0.09266, 0.8792, 0.07811, 0.8792, 0.6164, 0.5796, 0.6309, 0.5796, 0.6309, 0.8792, 0.6164, 0.8792, 0.9364, 0.5796, 0.951, 0.5796, 0.951, 0.8792, 0.9364, 0.8792, 0.3982, 0.5796, 0.4127, 0.5796, 0.4127, 0.8792, 0.3982, 0.8792, 0.1799, 0.5796, 0.1945, 0.5796, 0.1945, 0.8792, 0.1799, 0.8792, 0.7182, 0.5796, 0.7328, 0.5796, 0.7328, 0.8792, 0.7182, 0.8792, 0.5, 0.5796, 0.5145, 0.5796, 0.5145, 0.8792, 0.5, 0.8792, 0.8201, 0.5796, 0.8346, 0.5796, 0.8346, 0.8792, 0.8201, 0.8792, 0.2818, 0.5796, 0.2963, 0.5796, 0.2963, 0.8792, 0.2818, 0.8792, 0.06356, 0.5796, 0.07811, 0.5796, 0.07811, 0.8792, 0.06356, 0.8792, 0.6018, 0.5796, 0.6164, 0.5796, 0.6164, 0.8792, 0.6018, 0.8792, 0.9219, 0.5796, 0.9364, 0.5796, 0.9364, 0.8792, 0.9219, 0.8792, 0.3836, 0.5796, 0.3982, 0.5796, 0.3982, 0.8792, 0.3836, 0.8792, 0.1654, 0.5796, 0.1799, 0.5796, 0.1799, 0.8792, 0.1654, 0.8792, 0.7037, 0.5796, 0.7182, 0.5796, 0.7182, 0.8792, 0.7037, 0.8792, 0.4855, 0.5796, 0.5, 0.5796, 0.5, 0.8792, 0.4855, 0.8792, 0.2672, 0.5796, 0.2818, 0.5796, 0.2818, 0.8792, 0.2672, 0.8792, 0.8055, 0.5796, 0.8201, 0.5796, 0.8201, 0.8792, 0.8055, 0.8792, 0.04902, 0.5796, 0.06356, 0.5796, 0.06356, 0.8792, 0.04902, 0.8792, 0.5873, 0.5796, 0.6018, 0.5796, 0.6018, 0.8792, 0.5873, 0.8792, 0.9073, 0.5796, 0.9219, 0.5796, 0.9219, 0.8792, 0.9073, 0.8792, 0.3691, 0.5796, 0.3836, 0.5796, 0.3836, 0.8792, 0.3691, 0.8792, 0.1509, 0.5796, 0.1654, 0.5796, 0.1654, 0.8792, 0.1509, 0.8792, 0.6891, 0.5796, 0.7037, 0.5796, 0.7037, 0.8792, 0.6891, 0.8792, 0.4709, 0.5796, 0.4855, 0.5796, 0.4855, 0.8792, 0.4709, 0.8792, 0.791, 0.5796, 0.8055, 0.5796, 0.8055, 0.8792, 0.791, 0.8792, 0.2527, 0.5796, 0.2672, 0.5796, 0.2672, 0.8792, 0.2527, 0.8792, 0.03447, 0.5796, 0.04902, 0.5796, 0.04902, 0.8792, 0.03447, 0.8792, 0.5727, 0.5796, 0.5873, 0.5796, 0.5873, 0.8792, 0.5727, 0.8792, 0.8928, 0.5796, 0.9073, 0.5796, 0.9073, 0.8792, 0.8928, 0.8792, 0.3545, 0.5796, 0.3691, 0.5796, 0.3691, 0.8792, 0.3545, 0.8792, 0.1363, 0.5796, 0.1509, 0.5796, 0.1509, 0.8792, 0.1363, 0.8792, 0.6746, 0.5796, 0.6891, 0.5796, 0.6891, 0.8792, 0.6746, 0.8792, 0.4564, 0.5796, 0.4709, 0.5796, 0.4709, 0.8792, 0.4564, 0.8792, 0.7764, 0.5796, 0.791, 0.5796, 0.791, 0.8792, 0.7764, 0.8792, 0.2381, 0.5796, 0.2527, 0.5796, 0.2527, 0.8792, 0.2381, 0.8792, 0.951, 0.5796, 0.9655, 0.5796, 0.9655, 0.8792, 0.951, 0.8792, 0.5582, 0.5796, 0.5727, 0.5796, 0.5727, 0.8792, 0.5582, 0.8792, 0.8782, 0.5796, 0.8928, 0.5796, 0.8928, 0.8792, 0.8782, 0.8792, 0.34, 0.5796, 0.3545, 0.5796, 0.3545, 0.8792, 0.34, 0.8792, 0.1218, 0.5796, 0.1363, 0.5796, 0.1363, 0.8792, 0.1218, 0.8792, 0.66, 0.5796, 0.6746, 0.5796, 0.6746, 0.8792, 0.66, 0.8792, 0.4418, 0.5796, 0.4564, 0.5796, 0.4564, 0.8792, 0.4418, 0.8792, 0.7619, 0.5796, 0.7764, 0.5796, 0.7764, 0.8792, 0.7619, 0.8792, 0.2236, 0.5796, 0.2381, 0.5796, 0.2381, 0.8792, 0.2236, 0.8792, 0.5436, 0.5796, 0.5582, 0.5796, 0.5582, 0.8792, 0.5436, 0.8792, 0.8637, 0.5796, 0.8782, 0.5796, 0.8782, 0.8792, 0.8637, 0.8792, 0.3254, 0.5796, 0.34, 0.5796, 0.34, 0.8792, 0.3254, 0.8792, 0.1072, 0.5796, 0.1218, 0.5796, 0.1218, 0.8792, 0.1072, 0.8792, 0.6455, 0.5796, 0.66, 0.5796, 0.66, 0.8792, 0.6455, 0.8792, 0.4273, 0.5796, 0.4418, 0.5796, 0.4418, 0.8792, 0.4273, 0.8792, 0.7473, 0.5796, 0.7619, 0.5796, 0.7619, 0.8792, 0.7473, 0.8792, 0.209, 0.5796, 0.2236, 0.5796, 0.2236, 0.8792, 0.209, 0.8792, 0.5291, 0.5796, 0.5436, 0.5796, 0.5436, 0.8792, 0.5291, 0.8792, 0.8491, 0.5796, 0.8637, 0.5796, 0.8637, 0.8792, 0.8491, 0.8792, 0.3109, 0.5796, 0.3254, 0.5796, 0.3254, 0.8792, 0.3109, 0.8792, 0.09266, 0.5796, 0.1072, 0.5796, 0.1072, 0.8792, 0.09266, 0.8792, 0.6309, 0.5796, 0.6455, 0.5796, 0.6455, 0.8792, 0.6309, 0.8792, 0.4127, 0.5796, 0.4273, 0.5796, 0.4273, 0.8792, 0.4127, 0.8792, 0.7328, 0.5796, 0.7473, 0.5796, 0.7473, 0.8792, 0.7328, 0.8792, 0.1945, 0.5796, 0.209, 0.5796, 0.209, 0.8792, 0.1945, 0.8792, 0.5145, 0.5796, 0.5291, 0.5796, 0.5291, 0.8792, 0.5145, 0.8792, 0.8346, 0.5796, 0.8491, 0.5796, 0.8491, 0.8792, 0.8346, 0.8792, 0.2963, 0.5796, 0.3109, 0.5796, 0.3109, 0.8792, 0.2963, 0.8792, 0.8637, 0.8792, 0.8782, 0.8792, 0.8782, 0.9458, 0.8637, 0.9458, 0.3254, 0.8792, 0.34, 0.8792, 0.34, 0.9458, 0.3254, 0.9458, 0.1072, 0.8792, 0.1218, 0.8792, 0.1218, 0.9458, 0.1072, 0.9458, 0.6455, 0.8792, 0.66, 0.8792, 0.66, 0.9458, 0.6455, 0.9458, 0.4273, 0.8792, 0.4418, 0.8792, 0.4418, 0.9458, 0.4273, 0.9458, 0.7473, 0.8792, 0.7619, 0.8792, 0.7619, 0.9458, 0.7473, 0.9458, 0.209, 0.8792, 0.2236, 0.8792, 0.2236, 0.9458, 0.209, 0.9458, 0.5291, 0.8792, 0.5436, 0.8792, 0.5436, 0.9458, 0.5291, 0.9458, 0.8491, 0.8792, 0.8637, 0.8792, 0.8637, 0.9458, 0.8491, 0.9458, 0.3109, 0.8792, 0.3254, 0.8792, 0.3254, 0.9458, 0.3109, 0.9458, 0.09266, 0.8792, 0.1072, 0.8792, 0.1072, 0.9458, 0.09266, 0.9458, 0.6309, 0.8792, 0.6455, 0.8792, 0.6455, 0.9458, 0.6309, 0.9458, 0.4127, 0.8792, 0.4273, 0.8792, 0.4273, 0.9458, 0.4127, 0.9458, 0.7328, 0.8792, 0.7473, 0.8792, 0.7473, 0.9458, 0.7328, 0.9458, 0.1945, 0.8792, 0.209, 0.8792, 0.209, 0.9458, 0.1945, 0.9458, 0.5145, 0.8792, 0.5291, 0.8792, 0.5291, 0.9458, 0.5145, 0.9458, 0.2963, 0.8792, 0.3109, 0.8792, 0.3109, 0.9458, 0.2963, 0.9458, 0.8346, 0.8792, 0.8491, 0.8792, 0.8491, 0.9458, 0.8346, 0.9458, 0.07811, 0.8792, 0.09266, 0.8792, 0.09266, 0.9458, 0.07811, 0.9458, 0.6164, 0.8792, 0.6309, 0.8792, 0.6309, 0.9458, 0.6164, 0.9458, 0.3982, 0.8792, 0.4127, 0.8792, 0.4127, 0.9458, 0.3982, 0.9458, 0.9364, 0.8792, 0.951, 0.8792, 0.951, 0.9458, 0.9364, 0.9458, 0.1799, 0.8792, 0.1945, 0.8792, 0.1945, 0.9458, 0.1799, 0.9458, 0.7182, 0.8792, 0.7328, 0.8792, 0.7328, 0.9458, 0.7182, 0.9458, 0.5, 0.8792, 0.5145, 0.8792, 0.5145, 0.9458, 0.5, 0.9458, 0.8201, 0.8792, 0.8346, 0.8792, 0.8346, 0.9458, 0.8201, 0.9458, 0.2818, 0.8792, 0.2963, 0.8792, 0.2963, 0.9458, 0.2818, 0.9458, 0.06356, 0.8792, 0.07811, 0.8792, 0.07811, 0.9458, 0.06356, 0.9458, 0.6018, 0.8792, 0.6164, 0.8792, 0.6164, 0.9458, 0.6018, 0.9458, 0.9219, 0.8792, 0.9364, 0.8792, 0.9364, 0.9458, 0.9219, 0.9458, 0.3836, 0.8792, 0.3982, 0.8792, 0.3982, 0.9458, 0.3836, 0.9458, 0.1654, 0.8792, 0.1799, 0.8792, 0.1799, 0.9458, 0.1654, 0.9458, 0.7037, 0.8792, 0.7182, 0.8792, 0.7182, 0.9458, 0.7037, 0.9458, 0.4855, 0.8792, 0.5, 0.8792, 0.5, 0.9458, 0.4855, 0.9458, 0.8055, 0.8792, 0.8201, 0.8792, 0.8201, 0.9458, 0.8055, 0.9458, 0.2672, 0.8792, 0.2818, 0.8792, 0.2818, 0.9458, 0.2672, 0.9458, 0.04902, 0.8792, 0.06356, 0.8792, 0.06356, 0.9458, 0.04902, 0.9458, 0.5873, 0.8792, 0.6018, 0.8792, 0.6018, 0.9458, 0.5873, 0.9458, 0.9073, 0.8792, 0.9219, 0.8792, 0.9219, 0.9458, 0.9073, 0.9458, 0.3691, 0.8792, 0.3836, 0.8792, 0.3836, 0.9458, 0.3691, 0.9458, 0.1509, 0.8792, 0.1654, 0.8792, 0.1654, 0.9458, 0.1509, 0.9458, 0.6891, 0.8792, 0.7037, 0.8792, 0.7037, 0.9458, 0.6891, 0.9458, 0.4709, 0.8792, 0.4855, 0.8792, 0.4855, 0.9458, 0.4709, 0.9458, 0.791, 0.8792, 0.8055, 0.8792, 0.8055, 0.9458, 0.791, 0.9458, 0.2527, 0.8792, 0.2672, 0.8792, 0.2672, 0.9458, 0.2527, 0.9458, 0.03447, 0.8792, 0.04902, 0.8792, 0.04902, 0.9458, 0.03447, 0.9458, 0.5727, 0.8792, 0.5873, 0.8792, 0.5873, 0.9458, 0.5727, 0.9458, 0.8928, 0.8792, 0.9073, 0.8792, 0.9073, 0.9458, 0.8928, 0.9458, 0.3545, 0.8792, 0.3691, 0.8792, 0.3691, 0.9458, 0.3545, 0.9458, 0.1363, 0.8792, 0.1509, 0.8792, 0.1509, 0.9458, 0.1363, 0.9458, 0.6746, 0.8792, 0.6891, 0.8792, 0.6891, 0.9458, 0.6746, 0.9458, 0.4564, 0.8792, 0.4709, 0.8792, 0.4709, 0.9458, 0.4564, 0.9458, 0.7764, 0.8792, 0.791, 0.8792, 0.791, 0.9458, 0.7764, 0.9458, 0.2381, 0.8792, 0.2527, 0.8792, 0.2527, 0.9458, 0.2381, 0.9458, 0.951, 0.8792, 0.9655, 0.8792, 0.9655, 0.9458, 0.951, 0.9458, 0.5582, 0.8792, 0.5727, 0.8792, 0.5727, 0.9458, 0.5582, 0.9458, 0.8782, 0.8792, 0.8928, 0.8792, 0.8928, 0.9458, 0.8782, 0.9458, 0.34, 0.8792, 0.3545, 0.8792, 0.3545, 0.9458, 0.34, 0.9458, 0.1218, 0.8792, 0.1363, 0.8792, 0.1363, 0.9458, 0.1218, 0.9458, 0.66, 0.8792, 0.6746, 0.8792, 0.6746, 0.9458, 0.66, 0.9458, 0.4418, 0.8792, 0.4564, 0.8792, 0.4564, 0.9458, 0.4418, 0.9458, 0.7619, 0.8792, 0.7764, 0.8792, 0.7764, 0.9458, 0.7619, 0.9458, 0.2236, 0.8792, 0.2381, 0.8792, 0.2381, 0.9458, 0.2236, 0.9458, 0.5436, 0.8792, 0.5582, 0.8792, 0.5582, 0.9458, 0.5436, 0.9458, 0.03447, 0.05091, 0.04902, 0.05091, 0.04902, 0.2618, 0.03447, 0.2618, 0.5727, 0.05091, 0.5873, 0.05091, 0.5873, 0.2618, 0.5727, 0.2618, 0.8928, 0.05091, 0.9073, 0.05091, 0.9073, 0.2618, 0.8928, 0.2618, 0.3545, 0.05091, 0.3691, 0.05091, 0.3691, 0.2618, 0.3545, 0.2618, 0.1363, 0.05091, 0.1509, 0.05091, 0.1509, 0.2618, 0.1363, 0.2618, 0.6746, 0.05091, 0.6891, 0.05091, 0.6891, 0.2618, 0.6746, 0.2618, 0.4564, 0.05091, 0.4709, 0.05091, 0.4709, 0.2618, 0.4564, 0.2618, 0.7764, 0.05091, 0.791, 0.05091, 0.791, 0.2618, 0.7764, 0.2618, 0.2381, 0.05091, 0.2527, 0.05091, 0.2527, 0.2618, 0.2381, 0.2618, 0.951, 0.05091, 0.9655, 0.05091, 0.9655, 0.2618, 0.951, 0.2618, 0.5582, 0.05091, 0.5727, 0.05091, 0.5727, 0.2618, 0.5582, 0.2618, 0.8782, 0.05091, 0.8928, 0.05091, 0.8928, 0.2618, 0.8782, 0.2618, 0.34, 0.05091, 0.3545, 0.05091, 0.3545, 0.2618, 0.34, 0.2618, 0.1218, 0.05091, 0.1363, 0.05091, 0.1363, 0.2618, 0.1218, 0.2618, 0.66, 0.05091, 0.6746, 0.05091, 0.6746, 0.2618, 0.66, 0.2618, 0.4418, 0.05091, 0.4564, 0.05091, 0.4564, 0.2618, 0.4418, 0.2618, 0.7619, 0.05091, 0.7764, 0.05091, 0.7764, 0.2618, 0.7619, 0.2618, 0.2236, 0.05091, 0.2381, 0.05091, 0.2381, 0.2618, 0.2236, 0.2618, 0.5436, 0.05091, 0.5582, 0.05091, 0.5582, 0.2618, 0.5436, 0.2618, 0.8637, 0.05091, 0.8782, 0.05091, 0.8782, 0.2618, 0.8637, 0.2618, 0.3254, 0.05091, 0.34, 0.05091, 0.34, 0.2618, 0.3254, 0.2618, 0.1072, 0.05091, 0.1218, 0.05091, 0.1218, 0.2618, 0.1072, 0.2618, 0.6455, 0.05091, 0.66, 0.05091, 0.66, 0.2618, 0.6455, 0.2618, 0.4273, 0.05091, 0.4418, 0.05091, 0.4418, 0.2618, 0.4273, 0.2618, 0.7473, 0.05091, 0.7619, 0.05091, 0.7619, 0.2618, 0.7473, 0.2618, 0.209, 0.05091, 0.2236, 0.05091, 0.2236, 0.2618, 0.209, 0.2618, 0.5291, 0.05091, 0.5436, 0.05091, 0.5436, 0.2618, 0.5291, 0.2618, 0.8491, 0.05091, 0.8637, 0.05091, 0.8637, 0.2618, 0.8491, 0.2618, 0.3109, 0.05091, 0.3254, 0.05091, 0.3254, 0.2618, 0.3109, 0.2618, 0.09266, 0.05091, 0.1072, 0.05091, 0.1072, 0.2618, 0.09266, 0.2618, 0.6309, 0.05091, 0.6455, 0.05091, 0.6455, 0.2618, 0.6309, 0.2618, 0.4127, 0.05091, 0.4273, 0.05091, 0.4273, 0.2618, 0.4127, 0.2618, 0.7328, 0.05091, 0.7473, 0.05091, 0.7473, 0.2618, 0.7328, 0.2618, 0.1945, 0.05091, 0.209, 0.05091, 0.209, 0.2618, 0.1945, 0.2618, 0.5145, 0.05091, 0.5291, 0.05091, 0.5291, 0.2618, 0.5145, 0.2618, 0.8346, 0.05091, 0.8491, 0.05091, 0.8491, 0.2618, 0.8346, 0.2618, 0.2963, 0.05091, 0.3109, 0.05091, 0.3109, 0.2618, 0.2963, 0.2618, 0.07811, 0.05091, 0.09266, 0.05091, 0.09266, 0.2618, 0.07811, 0.2618, 0.6164, 0.05091, 0.6309, 0.05091, 0.6309, 0.2618, 0.6164, 0.2618, 0.9364, 0.05091, 0.951, 0.05091, 0.951, 0.2618, 0.9364, 0.2618, 0.3982, 0.05091, 0.4127, 0.05091, 0.4127, 0.2618, 0.3982, 0.2618, 0.1799, 0.05091, 0.1945, 0.05091, 0.1945, 0.2618, 0.1799, 0.2618, 0.7182, 0.05091, 0.7328, 0.05091, 0.7328, 0.2618, 0.7182, 0.2618, 0.5, 0.05091, 0.5145, 0.05091, 0.5145, 0.2618, 0.5, 0.2618, 0.2818, 0.05091, 0.2963, 0.05091, 0.2963, 0.2618, 0.2818, 0.2618, 0.8201, 0.05091, 0.8346, 0.05091, 0.8346, 0.2618, 0.8201, 0.2618, 0.06356, 0.05091, 0.07811, 0.05091, 0.07811, 0.2618, 0.06356, 0.2618, 0.6018, 0.05091, 0.6164, 0.05091, 0.6164, 0.2618, 0.6018, 0.2618, 0.9219, 0.05091, 0.9364, 0.05091, 0.9364, 0.2618, 0.9219, 0.2618, 0.3836, 0.05091, 0.3982, 0.05091, 0.3982, 0.2618, 0.3836, 0.2618, 0.1654, 0.05091, 0.1799, 0.05091, 0.1799, 0.2618, 0.1654, 0.2618, 0.7037, 0.05091, 0.7182, 0.05091, 0.7182, 0.2618, 0.7037, 0.2618, 0.4855, 0.05091, 0.5, 0.05091, 0.5, 0.2618, 0.4855, 0.2618, 0.8055, 0.05091, 0.8201, 0.05091, 0.8201, 0.2618, 0.8055, 0.2618, 0.2672, 0.05091, 0.2818, 0.05091, 0.2818, 0.2618, 0.2672, 0.2618, 0.04902, 0.05091, 0.06356, 0.05091, 0.06356, 0.2618, 0.04902, 0.2618, 0.5873, 0.05091, 0.6018, 0.05091, 0.6018, 0.2618, 0.5873, 0.2618, 0.9073, 0.05091, 0.9219, 0.05091, 0.9219, 0.2618, 0.9073, 0.2618, 0.3691, 0.05091, 0.3836, 0.05091, 0.3836, 0.2618, 0.3691, 0.2618, 0.1509, 0.05091, 0.1654, 0.05091, 0.1654, 0.2618, 0.1509, 0.2618, 0.6891, 0.05091, 0.7037, 0.05091, 0.7037, 0.2618, 0.6891, 0.2618, 0.4709, 0.05091, 0.4855, 0.05091, 0.4855, 0.2618, 0.4709, 0.2618, 0.791, 0.05091, 0.8055, 0.05091, 0.8055, 0.2618, 0.791, 0.2618, 0.2527, 0.05091, 0.2672, 0.05091, 0.2672, 0.2618, 0.2527, 0.2618, 0.951, 0.4128, 0.951, 0.2618, 0.9655, 0.2618, 0.9655, 0.4128, 0.03447, 0.4128, 0.03447, 0.2618, 0.04902, 0.2618, 0.04902, 0.4128, 0.04902, 0.4128, 0.04902, 0.2618, 0.06356, 0.2618, 0.06356, 0.4128, 0.06356, 0.4128, 0.06356, 0.2618, 0.07811, 0.2618, 0.07811, 0.4128, 0.07811, 0.4128, 0.07811, 0.2618, 0.09266, 0.2618, 0.09266, 0.4128, 0.09266, 0.4128, 0.09266, 0.2618, 0.1072, 0.2618, 0.1072, 0.4128, 0.1072, 0.4128, 0.1072, 0.2618, 0.1218, 0.2618, 0.1218, 0.4128, 0.1218, 0.4128, 0.1218, 0.2618, 0.1363, 0.2618, 0.1363, 0.4128, 0.1363, 0.4128, 0.1363, 0.2618, 0.1509, 0.2618, 0.1509, 0.4128, 0.1509, 0.4128, 0.1509, 0.2618, 0.1654, 0.2618, 0.1654, 0.4128, 0.1654, 0.4128, 0.1654, 0.2618, 0.1799, 0.2618, 0.1799, 0.4128, 0.1799, 0.4128, 0.1799, 0.2618, 0.1945, 0.2618, 0.1945, 0.4128, 0.1945, 0.4128, 0.1945, 0.2618, 0.209, 0.2618, 0.209, 0.4128, 0.209, 0.4128, 0.209, 0.2618, 0.2236, 0.2618, 0.2236, 0.4128, 0.2236, 0.4128, 0.2236, 0.2618, 0.2381, 0.2618, 0.2381, 0.4128, 0.2381, 0.4128, 0.2381, 0.2618, 0.2527, 0.2618, 0.2527, 0.4128, 0.2527, 0.4128, 0.2527, 0.2618, 0.2672, 0.2618, 0.2672, 0.4128, 0.2672, 0.4128, 0.2672, 0.2618, 0.2818, 0.2618, 0.2818, 0.4128, 0.2818, 0.4128, 0.2818, 0.2618, 0.2963, 0.2618, 0.2963, 0.4128, 0.2963, 0.4128, 0.2963, 0.2618, 0.3109, 0.2618, 0.3109, 0.4128, 0.3109, 0.4128, 0.3109, 0.2618, 0.3254, 0.2618, 0.3254, 0.4128, 0.3254, 0.4128, 0.3254, 0.2618, 0.34, 0.2618, 0.34, 0.4128, 0.34, 0.4128, 0.34, 0.2618, 0.3545, 0.2618, 0.3545, 0.4128, 0.3545, 0.4128, 0.3545, 0.2618, 0.3691, 0.2618, 0.3691, 0.4128, 0.3691, 0.4128, 0.3691, 0.2618, 0.3836, 0.2618, 0.3836, 0.4128, 0.3836, 0.4128, 0.3836, 0.2618, 0.3982, 0.2618, 0.3982, 0.4128, 0.3982, 0.4128, 0.3982, 0.2618, 0.4127, 0.2618, 0.4127, 0.4128, 0.4127, 0.4128, 0.4127, 0.2618, 0.4273, 0.2618, 0.4273, 0.4128, 0.4273, 0.4128, 0.4273, 0.2618, 0.4418, 0.2618, 0.4418, 0.4128, 0.4418, 0.4128, 0.4418, 0.2618, 0.4564, 0.2618, 0.4564, 0.4128, 0.4564, 0.4128, 0.4564, 0.2618, 0.4709, 0.2618, 0.4709, 0.4128, 0.4709, 0.4128, 0.4709, 0.2618, 0.4855, 0.2618, 0.4855, 0.4128, 0.4855, 0.4128, 0.4855, 0.2618, 0.5, 0.2618, 0.5, 0.4128, 0.5, 0.4128, 0.5, 0.2618, 0.5145, 0.2618, 0.5145, 0.4128, 0.5145, 0.4128, 0.5145, 0.2618, 0.5291, 0.2618, 0.5291, 0.4128, 0.5291, 0.4128, 0.5291, 0.2618, 0.5436, 0.2618, 0.5436, 0.4128, 0.5436, 0.4128, 0.5436, 0.2618, 0.5582, 0.2618, 0.5582, 0.4128, 0.5582, 0.4128, 0.5582, 0.2618, 0.5727, 0.2618, 0.5727, 0.4128, 0.5727, 0.4128, 0.5727, 0.2618, 0.5873, 0.2618, 0.5873, 0.4128, 0.5873, 0.4128, 0.5873, 0.2618, 0.6018, 0.2618, 0.6018, 0.4128, 0.6018, 0.4128, 0.6018, 0.2618, 0.6164, 0.2618, 0.6164, 0.4128, 0.6164, 0.4128, 0.6164, 0.2618, 0.6309, 0.2618, 0.6309, 0.4128, 0.6309, 0.4128, 0.6309, 0.2618, 0.6455, 0.2618, 0.6455, 0.4128, 0.6455, 0.4128, 0.6455, 0.2618, 0.66, 0.2618, 0.66, 0.4128, 0.66, 0.4128, 0.66, 0.2618, 0.6746, 0.2618, 0.6746, 0.4128, 0.6746, 0.4128, 0.6746, 0.2618, 0.6891, 0.2618, 0.6891, 0.4128, 0.6891, 0.4128, 0.6891, 0.2618, 0.7037, 0.2618, 0.7037, 0.4128, 0.7037, 0.4128, 0.7037, 0.2618, 0.7182, 0.2618, 0.7182, 0.4128, 0.7182, 0.4128, 0.7182, 0.2618, 0.7328, 0.2618, 0.7328, 0.4128, 0.7328, 0.4128, 0.7328, 0.2618, 0.7473, 0.2618, 0.7473, 0.4128, 0.7473, 0.4128, 0.7473, 0.2618, 0.7619, 0.2618, 0.7619, 0.4128, 0.7619, 0.4128, 0.7619, 0.2618, 0.7764, 0.2618, 0.7764, 0.4128, 0.7764, 0.4128, 0.7764, 0.2618, 0.791, 0.2618, 0.791, 0.4128, 0.791, 0.4128, 0.791, 0.2618, 0.8055, 0.2618, 0.8055, 0.4128, 0.8055, 0.4128, 0.8055, 0.2618, 0.8201, 0.2618, 0.8201, 0.4128, 0.8201, 0.4128, 0.8201, 0.2618, 0.8346, 0.2618, 0.8346, 0.4128, 0.8346, 0.4128, 0.8346, 0.2618, 0.8491, 0.2618, 0.8491, 0.4128, 0.8491, 0.4128, 0.8491, 0.2618, 0.8637, 0.2618, 0.8637, 0.4128, 0.8637, 0.4128, 0.8637, 0.2618, 0.8782, 0.2618, 0.8782, 0.4128, 0.8782, 0.4128, 0.8782, 0.2618, 0.8928, 0.2618, 0.8928, 0.4128, 0.8928, 0.4128, 0.8928, 0.2618, 0.9073, 0.2618, 0.9073, 0.4128, 0.9073, 0.4128, 0.9073, 0.2618, 0.9219, 0.2618, 0.9219, 0.4128, 0.9219, 0.4128, 0.9219, 0.2618, 0.9364, 0.2618, 0.9364, 0.4128, 0.9364, 0.4128, 0.9364, 0.2618, 0.951, 0.2618, 0.951, 0.4128])
me_cylinder_000.materials.append(mat_mat_bake_000)
me_cylinder_000.use_remesh_preserve_volume = False
me_cylinder_000.use_remesh_preserve_attributes = False
me_cylinder_000.use_mirror_vertex_groups = False
me_cylinder_000.update()
me_cylinder_001 = bpy.data.meshes.new('Cylinder.001')
me_cylinder_001.from_pydata([(2.556e-06, 5.0, -0.1), (2.556e-06, 5.0, 0.1), (0.4901, 4.976, -0.1), (0.4901, 4.976, 0.1), (0.9755, 4.904, -0.1), (0.9755, 4.904, 0.1), (1.451, 4.785, -0.1), (1.451, 4.785, 0.1), (1.913, 4.619, -0.1), (1.913, 4.619, 0.1), (2.357, 4.41, -0.1), (2.357, 4.41, 0.1), (2.778, 4.157, -0.1), (2.778, 4.157, 0.1), (3.172, 3.865, -0.1), (3.172, 3.865, 0.1), (3.536, 3.536, -0.1), (3.536, 3.536, 0.1), (3.865, 3.172, -0.1), (3.865, 3.172, 0.1), (4.157, 2.778, -0.1), (4.157, 2.778, 0.1), (4.41, 2.357, -0.1), (4.41, 2.357, 0.1), (4.619, 1.913, -0.1), (4.619, 1.913, 0.1), (4.785, 1.451, -0.1), (4.785, 1.451, 0.1), (4.904, 0.9755, -0.1), (4.904, 0.9755, 0.1), (4.976, 0.4901, -0.1), (4.976, 0.4901, 0.1), (5.0, 1.651e-07, -0.1), (5.0, 1.651e-07, 0.1), (4.976, -0.4901, -0.1), (4.976, -0.4901, 0.1), (4.904, -0.9755, -0.1), (4.904, -0.9755, 0.1), (4.785, -1.451, -0.1), (4.785, -1.451, 0.1), (4.619, -1.913, -0.1), (4.619, -1.913, 0.1), (4.41, -2.357, -0.1), (4.41, -2.357, 0.1), (4.157, -2.778, -0.1), (4.157, -2.778, 0.1), (3.865, -3.172, -0.1), (3.865, -3.172, 0.1), (3.536, -3.536, -0.1), (3.536, -3.536, 0.1), (3.172, -3.865, -0.1), (3.172, -3.865, 0.1), (2.778, -4.157, -0.1), (2.778, -4.157, 0.1), (2.357, -4.41, -0.1), (2.357, -4.41, 0.1), (1.913, -4.619, -0.1), (1.913, -4.619, 0.1), (1.451, -4.785, -0.1), (1.451, -4.785, 0.1), (0.9755, -4.904, -0.1), (0.9755, -4.904, 0.1), (0.4901, -4.976, -0.1), (0.4901, -4.976, 0.1), (-1.457e-06, -5.0, -0.1), (-1.457e-06, -5.0, 0.1), (-0.4901, -4.976, -0.1), (-0.4901, -4.976, 0.1), (-0.9755, -4.904, -0.1), (-0.9755, -4.904, 0.1), (-1.451, -4.785, -0.1), (-1.451, -4.785, 0.1), (-1.913, -4.619, -0.1), (-1.913, -4.619, 0.1), (-2.357, -4.41, -0.1), (-2.357, -4.41, 0.1), (-2.778, -4.157, -0.1), (-2.778, -4.157, 0.1), (-3.172, -3.865, -0.1), (-3.172, -3.865, 0.1), (-3.536, -3.536, -0.1), (-3.536, -3.536, 0.1), (-3.865, -3.172, -0.1), (-3.865, -3.172, 0.1), (-4.157, -2.778, -0.1), (-4.157, -2.778, 0.1), (-4.41, -2.357, -0.1), (-4.41, -2.357, 0.1), (-4.619, -1.913, -0.1), (-4.619, -1.913, 0.1), (-4.785, -1.451, -0.1), (-4.785, -1.451, 0.1), (-4.904, -0.9755, -0.1), (-4.904, -0.9755, 0.1), (-4.976, -0.4901, -0.1), (-4.976, -0.4901, 0.1), (-5.0, -1.345e-06, -0.1), (-5.0, -1.345e-06, 0.1), (-4.976, 0.4901, -0.1), (-4.976, 0.4901, 0.1), (-4.904, 0.9754, -0.1), (-4.904, 0.9754, 0.1), (-4.785, 1.451, -0.1), (-4.785, 1.451, 0.1), (-4.619, 1.913, -0.1), (-4.619, 1.913, 0.1), (-4.41, 2.357, -0.1), (-4.41, 2.357, 0.1), (-4.157, 2.778, -0.1), (-4.157, 2.778, 0.1), (-3.865, 3.172, -0.1), (-3.865, 3.172, 0.1), (-3.536, 3.536, -0.1), (-3.536, 3.536, 0.1), (-3.172, 3.865, -0.1), (-3.172, 3.865, 0.1), (-2.778, 4.157, -0.1), (-2.778, 4.157, 0.1), (-2.357, 4.41, -0.1), (-2.357, 4.41, 0.1), (-1.913, 4.619, -0.1), (-1.913, 4.619, 0.1), (-1.451, 4.785, -0.1), (-1.451, 4.785, 0.1), (-0.9755, 4.904, -0.1), (-0.9755, 4.904, 0.1), (-0.4901, 4.976, -0.1), (-0.4901, 4.976, 0.1), (2.473e-06, 4.862, 0.2), (0.4766, 4.839, 0.2), (0.9486, 4.769, 0.2), (1.411, 4.653, 0.2), (1.861, 4.492, 0.2), (2.292, 4.288, 0.2), (2.701, 4.043, 0.2), (3.085, 3.758, 0.2), (3.438, 3.438, 0.2), (3.758, 3.085, 0.2), (4.043, 2.701, 0.2), (4.288, 2.292, 0.2), (4.492, 1.861, 0.2), (4.653, 1.411, 0.2), (4.769, 0.9486, 0.2), (4.839, 0.4766, 0.2), (4.862, 1.491e-07, 0.2), (4.839, -0.4766, 0.2), (4.769, -0.9486, 0.2), (4.653, -1.411, 0.2), (4.492, -1.861, 0.2), (4.288, -2.292, 0.2), (4.043, -2.701, 0.2), (3.758, -3.085, 0.2), (3.438, -3.438, 0.2), (3.085, -3.758, 0.2), (2.701, -4.043, 0.2), (2.292, -4.288, 0.2), (1.861, -4.492, 0.2), (1.411, -4.653, 0.2), (0.9486, -4.769, 0.2), (0.4766, -4.839, 0.2), (-1.429e-06, -4.862, 0.2), (-0.4766, -4.839, 0.2), (-0.9486, -4.769, 0.2), (-1.411, -4.653, 0.2), (-1.861, -4.492, 0.2), (-2.292, -4.288, 0.2), (-2.701, -4.043, 0.2), (-3.085, -3.758, 0.2), (-3.438, -3.438, 0.2), (-3.758, -3.085, 0.2), (-4.043, -2.701, 0.2), (-4.288, -2.292, 0.2), (-4.492, -1.861, 0.2), (-4.653, -1.411, 0.2), (-4.769, -0.9486, 0.2), (-4.839, -0.4766, 0.2), (-4.862, -1.319e-06, 0.2), (-4.839, 0.4766, 0.2), (-4.769, 0.9486, 0.2), (-4.653, 1.411, 0.2), (-4.492, 1.861, 0.2), (-4.288, 2.292, 0.2), (-4.043, 2.701, 0.2), (-3.758, 3.085, 0.2), (-3.438, 3.438, 0.2), (-3.085, 3.758, 0.2), (-2.701, 4.043, 0.2), (-2.292, 4.288, 0.2), (-1.861, 4.492, 0.2), (-1.411, 4.653, 0.2), (-0.9486, 4.769, 0.2), (-0.4766, 4.839, 0.2), (2.171e-06, 4.37, 0.2), (0.4284, 4.349, 0.2), (0.8526, 4.286, 0.2), (1.269, 4.182, 0.2), (1.672, 4.038, 0.2), (2.06, 3.854, 0.2), (2.428, 3.634, 0.2), (2.772, 3.378, 0.2), (3.09, 3.09, 0.2), (3.378, 2.772, 0.2), (3.634, 2.428, 0.2), (3.854, 2.06, 0.2), (4.038, 1.672, 0.2), (4.182, 1.269, 0.2), (4.286, 0.8526, 0.2), (4.349, 0.4284, 0.2), (4.37, 1.061e-07, 0.2), (4.349, -0.4284, 0.2), (4.286, -0.8526, 0.2), (4.182, -1.269, 0.2), (4.038, -1.672, 0.2), (3.854, -2.06, 0.2), (3.634, -2.428, 0.2), (3.378, -2.772, 0.2), (3.09, -3.09, 0.2), (2.772, -3.378, 0.2), (2.428, -3.634, 0.2), (2.06, -3.854, 0.2), (1.672, -4.038, 0.2), (1.269, -4.182, 0.2), (0.8526, -4.286, 0.2), (0.4284, -4.349, 0.2), (-1.337e-06, -4.37, 0.2), (-0.4284, -4.349, 0.2), (-0.8526, -4.286, 0.2), (-1.269, -4.182, 0.2), (-1.672, -4.038, 0.2), (-2.06, -3.854, 0.2), (-2.428, -3.634, 0.2), (-2.772, -3.378, 0.2), (-3.09, -3.09, 0.2), (-3.378, -2.772, 0.2), (-3.634, -2.428, 0.2), (-3.854, -2.06, 0.2), (-4.038, -1.672, 0.2), (-4.182, -1.269, 0.2), (-4.286, -0.8526, 0.2), (-4.349, -0.4284, 0.2), (-4.37, -1.214e-06, 0.2), (-4.349, 0.4284, 0.2), (-4.286, 0.8526, 0.2), (-4.182, 1.269, 0.2), (-4.038, 1.672, 0.2), (-3.854, 2.06, 0.2), (-3.634, 2.428, 0.2), (-3.378, 2.772, 0.2), (-3.09, 3.09, 0.2), (-2.772, 3.378, 0.2), (-2.428, 3.634, 0.2), (-2.06, 3.854, 0.2), (-1.672, 4.038, 0.2), (-1.269, 4.182, 0.2), (-0.8526, 4.286, 0.2), (-0.4284, 4.349, 0.2), (2.171e-06, 4.37, 0.1179), (0.4284, 4.349, 0.1179), (0.8526, 4.286, 0.1179), (1.269, 4.182, 0.1179), (1.672, 4.038, 0.1179), (2.06, 3.854, 0.1179), (2.428, 3.634, 0.1179), (2.772, 3.378, 0.1179), (3.09, 3.09, 0.1179), (3.378, 2.772, 0.1179), (3.634, 2.428, 0.1179), (3.854, 2.06, 0.1179), (4.038, 1.672, 0.1179), (4.182, 1.269, 0.1179), (4.286, 0.8526, 0.1179), (4.349, 0.4284, 0.1179), (4.37, 1.061e-07, 0.1179), (4.349, -0.4284, 0.1179), (4.286, -0.8526, 0.1179), (4.182, -1.269, 0.1179), (4.038, -1.672, 0.1179), (3.854, -2.06, 0.1179), (3.634, -2.428, 0.1179), (3.378, -2.772, 0.1179), (3.09, -3.09, 0.1179), (2.772, -3.378, 0.1179), (2.428, -3.634, 0.1179), (2.06, -3.854, 0.1179), (1.672, -4.038, 0.1179), (1.269, -4.182, 0.1179), (0.8526, -4.286, 0.1179), (0.4284, -4.349, 0.1179), (-1.337e-06, -4.37, 0.1179), (-0.4284, -4.349, 0.1179), (-0.8526, -4.286, 0.1179), (-1.269, -4.182, 0.1179), (-1.672, -4.038, 0.1179), (-2.06, -3.854, 0.1179), (-2.428, -3.634, 0.1179), (-2.772, -3.378, 0.1179), (-3.09, -3.09, 0.1179), (-3.378, -2.772, 0.1179), (-3.634, -2.428, 0.1179), (-3.854, -2.06, 0.1179), (-4.038, -1.672, 0.1179), (-4.182, -1.269, 0.1179), (-4.286, -0.8526, 0.1179), (-4.349, -0.4284, 0.1179), (-4.37, -1.214e-06, 0.1179), (-4.349, 0.4284, 0.1179), (-4.286, 0.8526, 0.1179), (-4.182, 1.269, 0.1179), (-4.038, 1.672, 0.1179), (-3.854, 2.06, 0.1179), (-3.634, 2.428, 0.1179), (-3.378, 2.772, 0.1179), (-3.09, 3.09, 0.1179), (-2.772, 3.378, 0.1179), (-2.428, 3.634, 0.1179), (-2.06, 3.854, 0.1179), (-1.672, 4.038, 0.1179), (-1.269, 4.182, 0.1179), (-0.8526, 4.286, 0.1179), (-0.4284, 4.349, 0.1179), (2.351e-06, 4.687, -0.1), (0.4594, 4.665, -0.1), (0.9144, 4.597, -0.1), (1.361, 4.485, -0.1), (1.794, 4.33, -0.1), (2.21, 4.134, -0.1), (2.604, 3.897, -0.1), (2.974, 3.623, -0.1), (3.314, 3.314, -0.1), (3.623, 2.974, -0.1), (3.897, 2.604, -0.1), (4.134, 2.21, -0.1), (4.33, 1.794, -0.1), (4.485, 1.361, -0.1), (4.597, 0.9144, -0.1), (4.665, 0.4594, -0.1), (4.687, 1.343e-07, -0.1), (4.665, -0.4594, -0.1), (4.597, -0.9144, -0.1), (4.485, -1.361, -0.1), (4.33, -1.794, -0.1), (4.134, -2.21, -0.1), (3.897, -2.604, -0.1), (3.623, -2.974, -0.1), (3.314, -3.314, -0.1), (2.974, -3.623, -0.1), (2.604, -3.897, -0.1), (2.21, -4.134, -0.1), (1.794, -4.33, -0.1), (1.361, -4.485, -0.1), (0.9144, -4.597, -0.1), (0.4594, -4.665, -0.1), (-1.411e-06, -4.687, -0.1), (-0.4594, -4.665, -0.1), (-0.9144, -4.597, -0.1), (-1.361, -4.485, -0.1), (-1.794, -4.33, -0.1), (-2.21, -4.134, -0.1), (-2.604, -3.897, -0.1), (-2.974, -3.623, -0.1), (-3.314, -3.314, -0.1), (-3.623, -2.974, -0.1), (-3.897, -2.604, -0.1), (-4.134, -2.21, -0.1), (-4.33, -1.794, -0.1), (-4.485, -1.361, -0.1), (-4.597, -0.9144, -0.1), (-4.665, -0.4594, -0.1), (-4.687, -1.281e-06, -0.1), (-4.665, 0.4594, -0.1), (-4.597, 0.9144, -0.1), (-4.485, 1.361, -0.1), (-4.33, 1.794, -0.1), (-4.134, 2.21, -0.1), (-3.897, 2.604, -0.1), (-3.623, 2.974, -0.1), (-3.314, 3.314, -0.1), (-2.974, 3.623, -0.1), (-2.604, 3.897, -0.1), (-2.21, 4.134, -0.1), (-1.794, 4.33, -0.1), (-1.361, 4.485, -0.1), (-0.9144, 4.597, -0.1), (-0.4594, 4.665, -0.1)], [], [(0, 1, 3, 2), (2, 3, 5, 4), (4, 5, 7, 6), (6, 7, 9, 8), (8, 9, 11, 10), (10, 11, 13, 12), (12, 13, 15, 14), (14, 15, 17, 16), (16, 17, 19, 18), (18, 19, 21, 20), (20, 21, 23, 22), (22, 23, 25, 24), (24, 25, 27, 26), (26, 27, 29, 28), (28, 29, 31, 30), (30, 31, 33, 32), (32, 33, 35, 34), (34, 35, 37, 36), (36, 37, 39, 38), (38, 39, 41, 40), (40, 41, 43, 42), (42, 43, 45, 44), (44, 45, 47, 46), (46, 47, 49, 48), (48, 49, 51, 50), (50, 51, 53, 52), (52, 53, 55, 54), (54, 55, 57, 56), (56, 57, 59, 58), (58, 59, 61, 60), (60, 61, 63, 62), (62, 63, 65, 64), (64, 65, 67, 66), (66, 67, 69, 68), (68, 69, 71, 70), (70, 71, 73, 72), (72, 73, 75, 74), (74, 75, 77, 76), (76, 77, 79, 78), (78, 79, 81, 80), (80, 81, 83, 82), (82, 83, 85, 84), (84, 85, 87, 86), (86, 87, 89, 88), (88, 89, 91, 90), (90, 91, 93, 92), (92, 93, 95, 94), (94, 95, 97, 96), (96, 97, 99, 98), (98, 99, 101, 100), (100, 101, 103, 102), (102, 103, 105, 104), (104, 105, 107, 106), (106, 107, 109, 108), (108, 109, 111, 110), (110, 111, 113, 112), (112, 113, 115, 114), (114, 115, 117, 116), (116, 117, 119, 118), (118, 119, 121, 120), (120, 121, 123, 122), (122, 123, 125, 124), (126, 127, 1, 0), (124, 125, 127, 126), (21, 19, 137, 138), (95, 93, 174, 175), (31, 29, 142, 143), (105, 103, 179, 180), (115, 113, 184, 185), (41, 39, 147, 148), (125, 123, 189, 190), (51, 49, 152, 153), (61, 59, 157, 158), (71, 69, 162, 163), (81, 79, 167, 168), (7, 5, 130, 131), (17, 15, 135, 136), (91, 89, 172, 173), (101, 99, 177, 178), (3, 1, 128, 129), (27, 25, 140, 141), (111, 109, 182, 183), (37, 35, 145, 146), (121, 119, 187, 188), (47, 45, 150, 151), (57, 55, 155, 156), (67, 65, 160, 161), (77, 75, 165, 166), (13, 11, 133, 134), (87, 85, 170, 171), (97, 95, 175, 176), (23, 21, 138, 139), (107, 105, 180, 181), (33, 31, 143, 144), (117, 115, 185, 186), (43, 41, 148, 149), (127, 125, 190, 191), (53, 51, 153, 154), (63, 61, 158, 159), (73, 71, 163, 164), (83, 81, 168, 169), (9, 7, 131, 132), (19, 17, 136, 137), (93, 91, 173, 174), (29, 27, 141, 142), (103, 101, 178, 179), (113, 111, 183, 184), (39, 37, 146, 147), (123, 121, 188, 189), (49, 47, 151, 152), (59, 57, 156, 157), (69, 67, 161, 162), (5, 3, 129, 130), (79, 77, 166, 167), (15, 13, 134, 135), (89, 87, 171, 172), (99, 97, 176, 177), (25, 23, 139, 140), (109, 107, 181, 182), (35, 33, 144, 145), (119, 117, 186, 187), (45, 43, 149, 150), (1, 127, 191, 128), (55, 53, 154, 155), (65, 63, 159, 160), (75, 73, 164, 165), (85, 83, 169, 170), (11, 9, 132, 133), (188, 187, 251, 252), (151, 150, 214, 215), (129, 128, 192, 193), (166, 165, 229, 230), (181, 180, 244, 245), (144, 143, 207, 208), (159, 158, 222, 223), (137, 136, 200, 201), (174, 173, 237, 238), (189, 188, 252, 253), (152, 151, 215, 216), (130, 129, 193, 194), (167, 166, 230, 231), (182, 181, 245, 246), (145, 144, 208, 209), (160, 159, 223, 224), (175, 174, 238, 239), (138, 137, 201, 202), (190, 189, 253, 254), (153, 152, 216, 217), (131, 130, 194, 195), (168, 167, 231, 232), (183, 182, 246, 247), (146, 145, 209, 210), (161, 160, 224, 225), (139, 138, 202, 203), (176, 175, 239, 240), (191, 190, 254, 255), (154, 153, 217, 218), (132, 131, 195, 196), (169, 168, 232, 233), (184, 183, 247, 248), (147, 146, 210, 211), (162, 161, 225, 226), (140, 139, 203, 204), (177, 176, 240, 241), (128, 191, 255, 192), (155, 154, 218, 219), (133, 132, 196, 197), (170, 169, 233, 234), (185, 184, 248, 249), (148, 147, 211, 212), (163, 162, 226, 227), (141, 140, 204, 205), (178, 177, 241, 242), (156, 155, 219, 220), (134, 133, 197, 198), (171, 170, 234, 235), (186, 185, 249, 250), (149, 148, 212, 213), (164, 163, 227, 228), (142, 141, 205, 206), (179, 178, 242, 243), (157, 156, 220, 221), (135, 134, 198, 199), (172, 171, 235, 236), (187, 186, 250, 251), (150, 149, 213, 214), (165, 164, 228, 229), (143, 142, 206, 207), (180, 179, 243, 244), (158, 157, 221, 222), (136, 135, 199, 200), (173, 172, 236, 237), (198, 197, 261, 262), (235, 234, 298, 299), (250, 249, 313, 314), (213, 212, 276, 277), (228, 227, 291, 292), (206, 205, 269, 270), (243, 242, 306, 307), (221, 220, 284, 285), (199, 198, 262, 263), (236, 235, 299, 300), (251, 250, 314, 315), (214, 213, 277, 278), (229, 228, 292, 293), (207, 206, 270, 271), (244, 243, 307, 308), (222, 221, 285, 286), (237, 236, 300, 301), (200, 199, 263, 264), (252, 251, 315, 316), (215, 214, 278, 279), (230, 229, 293, 294), (193, 192, 256, 257), (245, 244, 308, 309), (208, 207, 271, 272), (223, 222, 286, 287), (201, 200, 264, 265), (238, 237, 301, 302), (253, 252, 316, 317), (216, 215, 279, 280), (194, 193, 257, 258), (231, 230, 294, 295), (246, 245, 309, 310), (209, 208, 272, 273), (224, 223, 287, 288), (202, 201, 265, 266), (239, 238, 302, 303), (254, 253, 317, 318), (217, 216, 280, 281), (195, 194, 258, 259), (232, 231, 295, 296), (247, 246, 310, 311), (210, 209, 273, 274), (225, 224, 288, 289), (203, 202, 266, 267), (240, 239, 303, 304), (255, 254, 318, 319), (218, 217, 281, 282), (196, 195, 259, 260), (233, 232, 296, 297), (248, 247, 311, 312), (211, 210, 274, 275), (226, 225, 289, 290), (204, 203, 267, 268), (241, 240, 304, 305), (192, 255, 319, 256), (219, 218, 282, 283), (197, 196, 260, 261), (234, 233, 297, 298), (249, 248, 312, 313), (212, 211, 275, 276), (227, 226, 290, 291), (205, 204, 268, 269), (242, 241, 305, 306), (220, 219, 283, 284), (319, 318, 382, 383), (282, 281, 345, 346), (260, 259, 323, 324), (297, 296, 360, 361), (312, 311, 375, 376), (275, 274, 338, 339), (290, 289, 353, 354), (268, 267, 331, 332), (305, 304, 368, 369), (256, 319, 383, 320), (283, 282, 346, 347), (261, 260, 324, 325), (298, 297, 361, 362), (313, 312, 376, 377), (276, 275, 339, 340), (291, 290, 354, 355), (269, 268, 332, 333), (306, 305, 369, 370), (284, 283, 347, 348), (262, 261, 325, 326), (299, 298, 362, 363), (314, 313, 377, 378), (277, 276, 340, 341), (292, 291, 355, 356), (270, 269, 333, 334), (307, 306, 370, 371), (285, 284, 348, 349), (263, 262, 326, 327), (300, 299, 363, 364), (315, 314, 378, 379), (278, 277, 341, 342), (293, 292, 356, 357), (271, 270, 334, 335), (308, 307, 371, 372), (286, 285, 349, 350), (264, 263, 327, 328), (301, 300, 364, 365), (316, 315, 379, 380), (279, 278, 342, 343), (257, 256, 320, 321), (294, 293, 357, 358), (309, 308, 372, 373), (272, 271, 335, 336), (287, 286, 350, 351), (302, 301, 365, 366), (265, 264, 328, 329), (317, 316, 380, 381), (280, 279, 343, 344), (258, 257, 321, 322), (295, 294, 358, 359), (310, 309, 373, 374), (273, 272, 336, 337), (288, 287, 351, 352), (266, 265, 329, 330), (303, 302, 366, 367), (318, 317, 381, 382), (281, 280, 344, 345), (259, 258, 322, 323), (296, 295, 359, 360), (311, 310, 374, 375), (274, 273, 337, 338), (289, 288, 352, 353), (267, 266, 330, 331), (304, 303, 367, 368), (0, 320, 383, 126), (126, 383, 382, 124), (124, 382, 381, 122), (122, 381, 380, 120), (120, 380, 379, 118), (118, 379, 378, 116), (116, 378, 377, 114), (114, 377, 376, 112), (112, 376, 375, 110), (110, 375, 374, 108), (108, 374, 373, 106), (106, 373, 372, 104), (104, 372, 371, 102), (102, 371, 370, 100), (100, 370, 369, 98), (98, 369, 368, 96), (96, 368, 367, 94), (94, 367, 366, 92), (92, 366, 365, 90), (90, 365, 364, 88), (88, 364, 363, 86), (86, 363, 362, 84), (84, 362, 361, 82), (82, 361, 360, 80), (80, 360, 359, 78), (78, 359, 358, 76), (76, 358, 357, 74), (74, 357, 356, 72), (72, 356, 355, 70), (70, 355, 354, 68), (68, 354, 353, 66), (66, 353, 352, 64), (64, 352, 351, 62), (62, 351, 350, 60), (60, 350, 349, 58), (58, 349, 348, 56), (56, 348, 347, 54), (54, 347, 346, 52), (52, 346, 345, 50), (50, 345, 344, 48), (48, 344, 343, 46), (46, 343, 342, 44), (44, 342, 341, 42), (42, 341, 340, 40), (40, 340, 339, 38), (38, 339, 338, 36), (36, 338, 337, 34), (34, 337, 336, 32), (32, 336, 335, 30), (30, 335, 334, 28), (28, 334, 333, 26), (26, 333, 332, 24), (24, 332, 331, 22), (22, 331, 330, 20), (20, 330, 329, 18), (18, 329, 328, 16), (16, 328, 327, 14), (14, 327, 326, 12), (12, 326, 325, 10), (10, 325, 324, 8), (8, 324, 323, 6), (6, 323, 322, 4), (4, 322, 321, 2), (2, 321, 320, 0)])
me_cylinder_001.polygons.foreach_set('use_smooth', [True] * 384)
_uv = me_cylinder_001.uv_layers.new(name='uvmap01_stargate.16x1')
_uv.uv.foreach_set('vector', [0.951, 0.4128, 0.951, 0.5063, 0.9364, 0.5063, 0.9364, 0.4128, 0.9364, 0.4128, 0.9364, 0.5063, 0.9219, 0.5063, 0.9219, 0.4128, 0.9219, 0.4128, 0.9219, 0.5063, 0.9073, 0.5063, 0.9073, 0.4128, 0.9073, 0.4128, 0.9073, 0.5063, 0.8928, 0.5063, 0.8928, 0.4128, 0.8928, 0.4128, 0.8928, 0.5063, 0.8782, 0.5063, 0.8782, 0.4128, 0.8782, 0.4128, 0.8782, 0.5063, 0.8637, 0.5063, 0.8637, 0.4128, 0.8637, 0.4128, 0.8637, 0.5063, 0.8491, 0.5063, 0.8491, 0.4128, 0.8491, 0.4128, 0.8491, 0.5063, 0.8346, 0.5063, 0.8346, 0.4128, 0.8346, 0.4128, 0.8346, 0.5063, 0.8201, 0.5063, 0.8201, 0.4128, 0.8201, 0.4128, 0.8201, 0.5063, 0.8055, 0.5063, 0.8055, 0.4128, 0.8055, 0.4128, 0.8055, 0.5063, 0.791, 0.5063, 0.791, 0.4128, 0.791, 0.4128, 0.791, 0.5063, 0.7764, 0.5063, 0.7764, 0.4128, 0.7764, 0.4128, 0.7764, 0.5063, 0.7619, 0.5063, 0.7619, 0.4128, 0.7619, 0.4128, 0.7619, 0.5063, 0.7473, 0.5063, 0.7473, 0.4128, 0.7473, 0.4128, 0.7473, 0.5063, 0.7328, 0.5063, 0.7328, 0.4128, 0.7328, 0.4128, 0.7328, 0.5063, 0.7182, 0.5063, 0.7182, 0.4128, 0.7182, 0.4128, 0.7182, 0.5063, 0.7037, 0.5063, 0.7037, 0.4128, 0.7037, 0.4128, 0.7037, 0.5063, 0.6891, 0.5063, 0.6891, 0.4128, 0.6891, 0.4128, 0.6891, 0.5063, 0.6746, 0.5063, 0.6746, 0.4128, 0.6746, 0.4128, 0.6746, 0.5063, 0.66, 0.5063, 0.66, 0.4128, 0.66, 0.4128, 0.66, 0.5063, 0.6455, 0.5063, 0.6455, 0.4128, 0.6455, 0.4128, 0.6455, 0.5063, 0.6309, 0.5063, 0.6309, 0.4128, 0.6309, 0.4128, 0.6309, 0.5063, 0.6164, 0.5063, 0.6164, 0.4128, 0.6164, 0.4128, 0.6164, 0.5063, 0.6018, 0.5063, 0.6018, 0.4128, 0.6018, 0.4128, 0.6018, 0.5063, 0.5873, 0.5063, 0.5873, 0.4128, 0.5873, 0.4128, 0.5873, 0.5063, 0.5727, 0.5063, 0.5727, 0.4128, 0.5727, 0.4128, 0.5727, 0.5063, 0.5582, 0.5063, 0.5582, 0.4128, 0.5582, 0.4128, 0.5582, 0.5063, 0.5436, 0.5063, 0.5436, 0.4128, 0.5436, 0.4128, 0.5436, 0.5063, 0.5291, 0.5063, 0.5291, 0.4128, 0.5291, 0.4128, 0.5291, 0.5063, 0.5145, 0.5063, 0.5145, 0.4128, 0.5145, 0.4128, 0.5145, 0.5063, 0.5, 0.5063, 0.5, 0.4128, 0.5, 0.4128, 0.5, 0.5063, 0.4855, 0.5063, 0.4855, 0.4128, 0.4855, 0.4128, 0.4855, 0.5063, 0.4709, 0.5063, 0.4709, 0.4128, 0.4709, 0.4128, 0.4709, 0.5063, 0.4564, 0.5063, 0.4564, 0.4128, 0.4564, 0.4128, 0.4564, 0.5063, 0.4418, 0.5063, 0.4418, 0.4128, 0.4418, 0.4128, 0.4418, 0.5063, 0.4273, 0.5063, 0.4273, 0.4128, 0.4273, 0.4128, 0.4273, 0.5063, 0.4127, 0.5063, 0.4127, 0.4128, 0.4127, 0.4128, 0.4127, 0.5063, 0.3982, 0.5063, 0.3982, 0.4128, 0.3982, 0.4128, 0.3982, 0.5063, 0.3836, 0.5063, 0.3836, 0.4128, 0.3836, 0.4128, 0.3836, 0.5063, 0.3691, 0.5063, 0.3691, 0.4128, 0.3691, 0.4128, 0.3691, 0.5063, 0.3545, 0.5063, 0.3545, 0.4128, 0.3545, 0.4128, 0.3545, 0.5063, 0.34, 0.5063, 0.34, 0.4128, 0.34, 0.4128, 0.34, 0.5063, 0.3254, 0.5063, 0.3254, 0.4128, 0.3254, 0.4128, 0.3254, 0.5063, 0.3109, 0.5063, 0.3109, 0.4128, 0.3109, 0.4128, 0.3109, 0.5063, 0.2963, 0.5063, 0.2963, 0.4128, 0.2963, 0.4128, 0.2963, 0.5063, 0.2818, 0.5063, 0.2818, 0.4128, 0.2818, 0.4128, 0.2818, 0.5063, 0.2672, 0.5063, 0.2672, 0.4128, 0.2672, 0.4128, 0.2672, 0.5063, 0.2527, 0.5063, 0.2527, 0.4128, 0.2527, 0.4128, 0.2527, 0.5063, 0.2381, 0.5063, 0.2381, 0.4128, 0.2381, 0.4128, 0.2381, 0.5063, 0.2236, 0.5063, 0.2236, 0.4128, 0.2236, 0.4128, 0.2236, 0.5063, 0.209, 0.5063, 0.209, 0.4128, 0.209, 0.4128, 0.209, 0.5063, 0.1945, 0.5063, 0.1945, 0.4128, 0.1945, 0.4128, 0.1945, 0.5063, 0.1799, 0.5063, 0.1799, 0.4128, 0.1799, 0.4128, 0.1799, 0.5063, 0.1654, 0.5063, 0.1654, 0.4128, 0.1654, 0.4128, 0.1654, 0.5063, 0.1509, 0.5063, 0.1509, 0.4128, 0.1509, 0.4128, 0.1509, 0.5063, 0.1363, 0.5063, 0.1363, 0.4128, 0.1363, 0.4128, 0.1363, 0.5063, 0.1218, 0.5063, 0.1218, 0.4128, 0.1218, 0.4128, 0.1218, 0.5063, 0.1072, 0.5063, 0.1072, 0.4128, 0.1072, 0.4128, 0.1072, 0.5063, 0.09266, 0.5063, 0.09266, 0.4128, 0.09266, 0.4128, 0.09266, 0.5063, 0.07811, 0.5063, 0.07811, 0.4128, 0.07811, 0.4128, 0.07811, 0.5063, 0.06356, 0.5063, 0.06356, 0.4128, 0.06356, 0.4128, 0.06356, 0.5063, 0.04902, 0.5063, 0.04902, 0.4128, 0.9655, 0.4128, 0.9655, 0.5063, 0.951, 0.5063, 0.951, 0.4128, 0.04902, 0.4128, 0.04902, 0.5063, 0.03447, 0.5063, 0.03447, 0.4128, 0.8055, 0.5063, 0.8201, 0.5063, 0.8201, 0.5796, 0.8055, 0.5796, 0.2672, 0.5063, 0.2818, 0.5063, 0.2818, 0.5796, 0.2672, 0.5796, 0.7328, 0.5063, 0.7473, 0.5063, 0.7473, 0.5796, 0.7328, 0.5796, 0.1945, 0.5063, 0.209, 0.5063, 0.209, 0.5796, 0.1945, 0.5796, 0.1218, 0.5063, 0.1363, 0.5063, 0.1363, 0.5796, 0.1218, 0.5796, 0.66, 0.5063, 0.6746, 0.5063, 0.6746, 0.5796, 0.66, 0.5796, 0.04902, 0.5063, 0.06356, 0.5063, 0.06356, 0.5796, 0.04902, 0.5796, 0.5873, 0.5063, 0.6018, 0.5063, 0.6018, 0.5796, 0.5873, 0.5796, 0.5145, 0.5063, 0.5291, 0.5063, 0.5291, 0.5796, 0.5145, 0.5796, 0.4418, 0.5063, 0.4564, 0.5063, 0.4564, 0.5796, 0.4418, 0.5796, 0.3691, 0.5063, 0.3836, 0.5063, 0.3836, 0.5796, 0.3691, 0.5796, 0.9073, 0.5063, 0.9219, 0.5063, 0.9219, 0.5796, 0.9073, 0.5796, 0.8346, 0.5063, 0.8491, 0.5063, 0.8491, 0.5796, 0.8346, 0.5796, 0.2963, 0.5063, 0.3109, 0.5063, 0.3109, 0.5796, 0.2963, 0.5796, 0.2236, 0.5063, 0.2381, 0.5063, 0.2381, 0.5796, 0.2236, 0.5796, 0.9364, 0.5063, 0.951, 0.5063, 0.951, 0.5796, 0.9364, 0.5796, 0.7619, 0.5063, 0.7764, 0.5063, 0.7764, 0.5796, 0.7619, 0.5796, 0.1509, 0.5063, 0.1654, 0.5063, 0.1654, 0.5796, 0.1509, 0.5796, 0.6891, 0.5063, 0.7037, 0.5063, 0.7037, 0.5796, 0.6891, 0.5796, 0.07811, 0.5063, 0.09266, 0.5063, 0.09266, 0.5796, 0.07811, 0.5796, 0.6164, 0.5063, 0.6309, 0.5063, 0.6309, 0.5796, 0.6164, 0.5796, 0.5436, 0.5063, 0.5582, 0.5063, 0.5582, 0.5796, 0.5436, 0.5796, 0.4709, 0.5063, 0.4855, 0.5063, 0.4855, 0.5796, 0.4709, 0.5796, 0.3982, 0.5063, 0.4127, 0.5063, 0.4127, 0.5796, 0.3982, 0.5796, 0.8637, 0.5063, 0.8782, 0.5063, 0.8782, 0.5796, 0.8637, 0.5796, 0.3254, 0.5063, 0.34, 0.5063, 0.34, 0.5796, 0.3254, 0.5796, 0.2527, 0.5063, 0.2672, 0.5063, 0.2672, 0.5796, 0.2527, 0.5796, 0.791, 0.5063, 0.8055, 0.5063, 0.8055, 0.5796, 0.791, 0.5796, 0.1799, 0.5063, 0.1945, 0.5063, 0.1945, 0.5796, 0.1799, 0.5796, 0.7182, 0.5063, 0.7328, 0.5063, 0.7328, 0.5796, 0.7182, 0.5796, 0.1072, 0.5063, 0.1218, 0.5063, 0.1218, 0.5796, 0.1072, 0.5796, 0.6455, 0.5063, 0.66, 0.5063, 0.66, 0.5796, 0.6455, 0.5796, 0.03447, 0.5063, 0.04902, 0.5063, 0.04902, 0.5796, 0.03447, 0.5796, 0.5727, 0.5063, 0.5873, 0.5063, 0.5873, 0.5796, 0.5727, 0.5796, 0.5, 0.5063, 0.5145, 0.5063, 0.5145, 0.5796, 0.5, 0.5796, 0.4273, 0.5063, 0.4418, 0.5063, 0.4418, 0.5796, 0.4273, 0.5796, 0.3545, 0.5063, 0.3691, 0.5063, 0.3691, 0.5796, 0.3545, 0.5796, 0.8928, 0.5063, 0.9073, 0.5063, 0.9073, 0.5796, 0.8928, 0.5796, 0.8201, 0.5063, 0.8346, 0.5063, 0.8346, 0.5796, 0.8201, 0.5796, 0.2818, 0.5063, 0.2963, 0.5063, 0.2963, 0.5796, 0.2818, 0.5796, 0.7473, 0.5063, 0.7619, 0.5063, 0.7619, 0.5796, 0.7473, 0.5796, 0.209, 0.5063, 0.2236, 0.5063, 0.2236, 0.5796, 0.209, 0.5796, 0.1363, 0.5063, 0.1509, 0.5063, 0.1509, 0.5796, 0.1363, 0.5796, 0.6746, 0.5063, 0.6891, 0.5063, 0.6891, 0.5796, 0.6746, 0.5796, 0.06356, 0.5063, 0.07811, 0.5063, 0.07811, 0.5796, 0.06356, 0.5796, 0.6018, 0.5063, 0.6164, 0.5063, 0.6164, 0.5796, 0.6018, 0.5796, 0.5291, 0.5063, 0.5436, 0.5063, 0.5436, 0.5796, 0.5291, 0.5796, 0.4564, 0.5063, 0.4709, 0.5063, 0.4709, 0.5796, 0.4564, 0.5796, 0.9219, 0.5063, 0.9364, 0.5063, 0.9364, 0.5796, 0.9219, 0.5796, 0.3836, 0.5063, 0.3982, 0.5063, 0.3982, 0.5796, 0.3836, 0.5796, 0.8491, 0.5063, 0.8637, 0.5063, 0.8637, 0.5796, 0.8491, 0.5796, 0.3109, 0.5063, 0.3254, 0.5063, 0.3254, 0.5796, 0.3109, 0.5796, 0.2381, 0.5063, 0.2527, 0.5063, 0.2527, 0.5796, 0.2381, 0.5796, 0.7764, 0.5063, 0.791, 0.5063, 0.791, 0.5796, 0.7764, 0.5796, 0.1654, 0.5063, 0.1799, 0.5063, 0.1799, 0.5796, 0.1654, 0.5796, 0.7037, 0.5063, 0.7182, 0.5063, 0.7182, 0.5796, 0.7037, 0.5796, 0.09266, 0.5063, 0.1072, 0.5063, 0.1072, 0.5796, 0.09266, 0.5796, 0.6309, 0.5063, 0.6455, 0.5063, 0.6455, 0.5796, 0.6309, 0.5796, 0.951, 0.5063, 0.9655, 0.5063, 0.9655, 0.5796, 0.951, 0.5796, 0.5582, 0.5063, 0.5727, 0.5063, 0.5727, 0.5796, 0.5582, 0.5796, 0.4855, 0.5063, 0.5, 0.5063, 0.5, 0.5796, 0.4855, 0.5796, 0.4127, 0.5063, 0.4273, 0.5063, 0.4273, 0.5796, 0.4127, 0.5796, 0.34, 0.5063, 0.3545, 0.5063, 0.3545, 0.5796, 0.34, 0.5796, 0.8782, 0.5063, 0.8928, 0.5063, 0.8928, 0.5796, 0.8782, 0.5796, 0.07811, 0.5796, 0.09266, 0.5796, 0.09266, 0.8792, 0.07811, 0.8792, 0.6164, 0.5796, 0.6309, 0.5796, 0.6309, 0.8792, 0.6164, 0.8792, 0.9364, 0.5796, 0.951, 0.5796, 0.951, 0.8792, 0.9364, 0.8792, 0.3982, 0.5796, 0.4127, 0.5796, 0.4127, 0.8792, 0.3982, 0.8792, 0.1799, 0.5796, 0.1945, 0.5796, 0.1945, 0.8792, 0.1799, 0.8792, 0.7182, 0.5796, 0.7328, 0.5796, 0.7328, 0.8792, 0.7182, 0.8792, 0.5, 0.5796, 0.5145, 0.5796, 0.5145, 0.8792, 0.5, 0.8792, 0.8201, 0.5796, 0.8346, 0.5796, 0.8346, 0.8792, 0.8201, 0.8792, 0.2818, 0.5796, 0.2963, 0.5796, 0.2963, 0.8792, 0.2818, 0.8792, 0.06356, 0.5796, 0.07811, 0.5796, 0.07811, 0.8792, 0.06356, 0.8792, 0.6018, 0.5796, 0.6164, 0.5796, 0.6164, 0.8792, 0.6018, 0.8792, 0.9219, 0.5796, 0.9364, 0.5796, 0.9364, 0.8792, 0.9219, 0.8792, 0.3836, 0.5796, 0.3982, 0.5796, 0.3982, 0.8792, 0.3836, 0.8792, 0.1654, 0.5796, 0.1799, 0.5796, 0.1799, 0.8792, 0.1654, 0.8792, 0.7037, 0.5796, 0.7182, 0.5796, 0.7182, 0.8792, 0.7037, 0.8792, 0.4855, 0.5796, 0.5, 0.5796, 0.5, 0.8792, 0.4855, 0.8792, 0.2672, 0.5796, 0.2818, 0.5796, 0.2818, 0.8792, 0.2672, 0.8792, 0.8055, 0.5796, 0.8201, 0.5796, 0.8201, 0.8792, 0.8055, 0.8792, 0.04902, 0.5796, 0.06356, 0.5796, 0.06356, 0.8792, 0.04902, 0.8792, 0.5873, 0.5796, 0.6018, 0.5796, 0.6018, 0.8792, 0.5873, 0.8792, 0.9073, 0.5796, 0.9219, 0.5796, 0.9219, 0.8792, 0.9073, 0.8792, 0.3691, 0.5796, 0.3836, 0.5796, 0.3836, 0.8792, 0.3691, 0.8792, 0.1509, 0.5796, 0.1654, 0.5796, 0.1654, 0.8792, 0.1509, 0.8792, 0.6891, 0.5796, 0.7037, 0.5796, 0.7037, 0.8792, 0.6891, 0.8792, 0.4709, 0.5796, 0.4855, 0.5796, 0.4855, 0.8792, 0.4709, 0.8792, 0.791, 0.5796, 0.8055, 0.5796, 0.8055, 0.8792, 0.791, 0.8792, 0.2527, 0.5796, 0.2672, 0.5796, 0.2672, 0.8792, 0.2527, 0.8792, 0.03447, 0.5796, 0.04902, 0.5796, 0.04902, 0.8792, 0.03447, 0.8792, 0.5727, 0.5796, 0.5873, 0.5796, 0.5873, 0.8792, 0.5727, 0.8792, 0.8928, 0.5796, 0.9073, 0.5796, 0.9073, 0.8792, 0.8928, 0.8792, 0.3545, 0.5796, 0.3691, 0.5796, 0.3691, 0.8792, 0.3545, 0.8792, 0.1363, 0.5796, 0.1509, 0.5796, 0.1509, 0.8792, 0.1363, 0.8792, 0.6746, 0.5796, 0.6891, 0.5796, 0.6891, 0.8792, 0.6746, 0.8792, 0.4564, 0.5796, 0.4709, 0.5796, 0.4709, 0.8792, 0.4564, 0.8792, 0.7764, 0.5796, 0.791, 0.5796, 0.791, 0.8792, 0.7764, 0.8792, 0.2381, 0.5796, 0.2527, 0.5796, 0.2527, 0.8792, 0.2381, 0.8792, 0.951, 0.5796, 0.9655, 0.5796, 0.9655, 0.8792, 0.951, 0.8792, 0.5582, 0.5796, 0.5727, 0.5796, 0.5727, 0.8792, 0.5582, 0.8792, 0.8782, 0.5796, 0.8928, 0.5796, 0.8928, 0.8792, 0.8782, 0.8792, 0.34, 0.5796, 0.3545, 0.5796, 0.3545, 0.8792, 0.34, 0.8792, 0.1218, 0.5796, 0.1363, 0.5796, 0.1363, 0.8792, 0.1218, 0.8792, 0.66, 0.5796, 0.6746, 0.5796, 0.6746, 0.8792, 0.66, 0.8792, 0.4418, 0.5796, 0.4564, 0.5796, 0.4564, 0.8792, 0.4418, 0.8792, 0.7619, 0.5796, 0.7764, 0.5796, 0.7764, 0.8792, 0.7619, 0.8792, 0.2236, 0.5796, 0.2381, 0.5796, 0.2381, 0.8792, 0.2236, 0.8792, 0.5436, 0.5796, 0.5582, 0.5796, 0.5582, 0.8792, 0.5436, 0.8792, 0.8637, 0.5796, 0.8782, 0.5796, 0.8782, 0.8792, 0.8637, 0.8792, 0.3254, 0.5796, 0.34, 0.5796, 0.34, 0.8792, 0.3254, 0.8792, 0.1072, 0.5796, 0.1218, 0.5796, 0.1218, 0.8792, 0.1072, 0.8792, 0.6455, 0.5796, 0.66, 0.5796, 0.66, 0.8792, 0.6455, 0.8792, 0.4273, 0.5796, 0.4418, 0.5796, 0.4418, 0.8792, 0.4273, 0.8792, 0.7473, 0.5796, 0.7619, 0.5796, 0.7619, 0.8792, 0.7473, 0.8792, 0.209, 0.5796, 0.2236, 0.5796, 0.2236, 0.8792, 0.209, 0.8792, 0.5291, 0.5796, 0.5436, 0.5796, 0.5436, 0.8792, 0.5291, 0.8792, 0.8491, 0.5796, 0.8637, 0.5796, 0.8637, 0.8792, 0.8491, 0.8792, 0.3109, 0.5796, 0.3254, 0.5796, 0.3254, 0.8792, 0.3109, 0.8792, 0.09266, 0.5796, 0.1072, 0.5796, 0.1072, 0.8792, 0.09266, 0.8792, 0.6309, 0.5796, 0.6455, 0.5796, 0.6455, 0.8792, 0.6309, 0.8792, 0.4127, 0.5796, 0.4273, 0.5796, 0.4273, 0.8792, 0.4127, 0.8792, 0.7328, 0.5796, 0.7473, 0.5796, 0.7473, 0.8792, 0.7328, 0.8792, 0.1945, 0.5796, 0.209, 0.5796, 0.209, 0.8792, 0.1945, 0.8792, 0.5145, 0.5796, 0.5291, 0.5796, 0.5291, 0.8792, 0.5145, 0.8792, 0.8346, 0.5796, 0.8491, 0.5796, 0.8491, 0.8792, 0.8346, 0.8792, 0.2963, 0.5796, 0.3109, 0.5796, 0.3109, 0.8792, 0.2963, 0.8792, 0.8637, 0.8792, 0.8782, 0.8792, 0.8782, 0.9458, 0.8637, 0.9458, 0.3254, 0.8792, 0.34, 0.8792, 0.34, 0.9458, 0.3254, 0.9458, 0.1072, 0.8792, 0.1218, 0.8792, 0.1218, 0.9458, 0.1072, 0.9458, 0.6455, 0.8792, 0.66, 0.8792, 0.66, 0.9458, 0.6455, 0.9458, 0.4273, 0.8792, 0.4418, 0.8792, 0.4418, 0.9458, 0.4273, 0.9458, 0.7473, 0.8792, 0.7619, 0.8792, 0.7619, 0.9458, 0.7473, 0.9458, 0.209, 0.8792, 0.2236, 0.8792, 0.2236, 0.9458, 0.209, 0.9458, 0.5291, 0.8792, 0.5436, 0.8792, 0.5436, 0.9458, 0.5291, 0.9458, 0.8491, 0.8792, 0.8637, 0.8792, 0.8637, 0.9458, 0.8491, 0.9458, 0.3109, 0.8792, 0.3254, 0.8792, 0.3254, 0.9458, 0.3109, 0.9458, 0.09266, 0.8792, 0.1072, 0.8792, 0.1072, 0.9458, 0.09266, 0.9458, 0.6309, 0.8792, 0.6455, 0.8792, 0.6455, 0.9458, 0.6309, 0.9458, 0.4127, 0.8792, 0.4273, 0.8792, 0.4273, 0.9458, 0.4127, 0.9458, 0.7328, 0.8792, 0.7473, 0.8792, 0.7473, 0.9458, 0.7328, 0.9458, 0.1945, 0.8792, 0.209, 0.8792, 0.209, 0.9458, 0.1945, 0.9458, 0.5145, 0.8792, 0.5291, 0.8792, 0.5291, 0.9458, 0.5145, 0.9458, 0.2963, 0.8792, 0.3109, 0.8792, 0.3109, 0.9458, 0.2963, 0.9458, 0.8346, 0.8792, 0.8491, 0.8792, 0.8491, 0.9458, 0.8346, 0.9458, 0.07811, 0.8792, 0.09266, 0.8792, 0.09266, 0.9458, 0.07811, 0.9458, 0.6164, 0.8792, 0.6309, 0.8792, 0.6309, 0.9458, 0.6164, 0.9458, 0.3982, 0.8792, 0.4127, 0.8792, 0.4127, 0.9458, 0.3982, 0.9458, 0.9364, 0.8792, 0.951, 0.8792, 0.951, 0.9458, 0.9364, 0.9458, 0.1799, 0.8792, 0.1945, 0.8792, 0.1945, 0.9458, 0.1799, 0.9458, 0.7182, 0.8792, 0.7328, 0.8792, 0.7328, 0.9458, 0.7182, 0.9458, 0.5, 0.8792, 0.5145, 0.8792, 0.5145, 0.9458, 0.5, 0.9458, 0.8201, 0.8792, 0.8346, 0.8792, 0.8346, 0.9458, 0.8201, 0.9458, 0.2818, 0.8792, 0.2963, 0.8792, 0.2963, 0.9458, 0.2818, 0.9458, 0.06356, 0.8792, 0.07811, 0.8792, 0.07811, 0.9458, 0.06356, 0.9458, 0.6018, 0.8792, 0.6164, 0.8792, 0.6164, 0.9458, 0.6018, 0.9458, 0.9219, 0.8792, 0.9364, 0.8792, 0.9364, 0.9458, 0.9219, 0.9458, 0.3836, 0.8792, 0.3982, 0.8792, 0.3982, 0.9458, 0.3836, 0.9458, 0.1654, 0.8792, 0.1799, 0.8792, 0.1799, 0.9458, 0.1654, 0.9458, 0.7037, 0.8792, 0.7182, 0.8792, 0.7182, 0.9458, 0.7037, 0.9458, 0.4855, 0.8792, 0.5, 0.8792, 0.5, 0.9458, 0.4855, 0.9458, 0.8055, 0.8792, 0.8201, 0.8792, 0.8201, 0.9458, 0.8055, 0.9458, 0.2672, 0.8792, 0.2818, 0.8792, 0.2818, 0.9458, 0.2672, 0.9458, 0.04902, 0.8792, 0.06356, 0.8792, 0.06356, 0.9458, 0.04902, 0.9458, 0.5873, 0.8792, 0.6018, 0.8792, 0.6018, 0.9458, 0.5873, 0.9458, 0.9073, 0.8792, 0.9219, 0.8792, 0.9219, 0.9458, 0.9073, 0.9458, 0.3691, 0.8792, 0.3836, 0.8792, 0.3836, 0.9458, 0.3691, 0.9458, 0.1509, 0.8792, 0.1654, 0.8792, 0.1654, 0.9458, 0.1509, 0.9458, 0.6891, 0.8792, 0.7037, 0.8792, 0.7037, 0.9458, 0.6891, 0.9458, 0.4709, 0.8792, 0.4855, 0.8792, 0.4855, 0.9458, 0.4709, 0.9458, 0.791, 0.8792, 0.8055, 0.8792, 0.8055, 0.9458, 0.791, 0.9458, 0.2527, 0.8792, 0.2672, 0.8792, 0.2672, 0.9458, 0.2527, 0.9458, 0.03447, 0.8792, 0.04902, 0.8792, 0.04902, 0.9458, 0.03447, 0.9458, 0.5727, 0.8792, 0.5873, 0.8792, 0.5873, 0.9458, 0.5727, 0.9458, 0.8928, 0.8792, 0.9073, 0.8792, 0.9073, 0.9458, 0.8928, 0.9458, 0.3545, 0.8792, 0.3691, 0.8792, 0.3691, 0.9458, 0.3545, 0.9458, 0.1363, 0.8792, 0.1509, 0.8792, 0.1509, 0.9458, 0.1363, 0.9458, 0.6746, 0.8792, 0.6891, 0.8792, 0.6891, 0.9458, 0.6746, 0.9458, 0.4564, 0.8792, 0.4709, 0.8792, 0.4709, 0.9458, 0.4564, 0.9458, 0.7764, 0.8792, 0.791, 0.8792, 0.791, 0.9458, 0.7764, 0.9458, 0.2381, 0.8792, 0.2527, 0.8792, 0.2527, 0.9458, 0.2381, 0.9458, 0.951, 0.8792, 0.9655, 0.8792, 0.9655, 0.9458, 0.951, 0.9458, 0.5582, 0.8792, 0.5727, 0.8792, 0.5727, 0.9458, 0.5582, 0.9458, 0.8782, 0.8792, 0.8928, 0.8792, 0.8928, 0.9458, 0.8782, 0.9458, 0.34, 0.8792, 0.3545, 0.8792, 0.3545, 0.9458, 0.34, 0.9458, 0.1218, 0.8792, 0.1363, 0.8792, 0.1363, 0.9458, 0.1218, 0.9458, 0.66, 0.8792, 0.6746, 0.8792, 0.6746, 0.9458, 0.66, 0.9458, 0.4418, 0.8792, 0.4564, 0.8792, 0.4564, 0.9458, 0.4418, 0.9458, 0.7619, 0.8792, 0.7764, 0.8792, 0.7764, 0.9458, 0.7619, 0.9458, 0.2236, 0.8792, 0.2381, 0.8792, 0.2381, 0.9458, 0.2236, 0.9458, 0.5436, 0.8792, 0.5582, 0.8792, 0.5582, 0.9458, 0.5436, 0.9458, 0.03447, 0.05091, 0.04902, 0.05091, 0.04902, 0.2618, 0.03447, 0.2618, 0.5727, 0.05091, 0.5873, 0.05091, 0.5873, 0.2618, 0.5727, 0.2618, 0.8928, 0.05091, 0.9073, 0.05091, 0.9073, 0.2618, 0.8928, 0.2618, 0.3545, 0.05091, 0.3691, 0.05091, 0.3691, 0.2618, 0.3545, 0.2618, 0.1363, 0.05091, 0.1509, 0.05091, 0.1509, 0.2618, 0.1363, 0.2618, 0.6746, 0.05091, 0.6891, 0.05091, 0.6891, 0.2618, 0.6746, 0.2618, 0.4564, 0.05091, 0.4709, 0.05091, 0.4709, 0.2618, 0.4564, 0.2618, 0.7764, 0.05091, 0.791, 0.05091, 0.791, 0.2618, 0.7764, 0.2618, 0.2381, 0.05091, 0.2527, 0.05091, 0.2527, 0.2618, 0.2381, 0.2618, 0.951, 0.05091, 0.9655, 0.05091, 0.9655, 0.2618, 0.951, 0.2618, 0.5582, 0.05091, 0.5727, 0.05091, 0.5727, 0.2618, 0.5582, 0.2618, 0.8782, 0.05091, 0.8928, 0.05091, 0.8928, 0.2618, 0.8782, 0.2618, 0.34, 0.05091, 0.3545, 0.05091, 0.3545, 0.2618, 0.34, 0.2618, 0.1218, 0.05091, 0.1363, 0.05091, 0.1363, 0.2618, 0.1218, 0.2618, 0.66, 0.05091, 0.6746, 0.05091, 0.6746, 0.2618, 0.66, 0.2618, 0.4418, 0.05091, 0.4564, 0.05091, 0.4564, 0.2618, 0.4418, 0.2618, 0.7619, 0.05091, 0.7764, 0.05091, 0.7764, 0.2618, 0.7619, 0.2618, 0.2236, 0.05091, 0.2381, 0.05091, 0.2381, 0.2618, 0.2236, 0.2618, 0.5436, 0.05091, 0.5582, 0.05091, 0.5582, 0.2618, 0.5436, 0.2618, 0.8637, 0.05091, 0.8782, 0.05091, 0.8782, 0.2618, 0.8637, 0.2618, 0.3254, 0.05091, 0.34, 0.05091, 0.34, 0.2618, 0.3254, 0.2618, 0.1072, 0.05091, 0.1218, 0.05091, 0.1218, 0.2618, 0.1072, 0.2618, 0.6455, 0.05091, 0.66, 0.05091, 0.66, 0.2618, 0.6455, 0.2618, 0.4273, 0.05091, 0.4418, 0.05091, 0.4418, 0.2618, 0.4273, 0.2618, 0.7473, 0.05091, 0.7619, 0.05091, 0.7619, 0.2618, 0.7473, 0.2618, 0.209, 0.05091, 0.2236, 0.05091, 0.2236, 0.2618, 0.209, 0.2618, 0.5291, 0.05091, 0.5436, 0.05091, 0.5436, 0.2618, 0.5291, 0.2618, 0.8491, 0.05091, 0.8637, 0.05091, 0.8637, 0.2618, 0.8491, 0.2618, 0.3109, 0.05091, 0.3254, 0.05091, 0.3254, 0.2618, 0.3109, 0.2618, 0.09266, 0.05091, 0.1072, 0.05091, 0.1072, 0.2618, 0.09266, 0.2618, 0.6309, 0.05091, 0.6455, 0.05091, 0.6455, 0.2618, 0.6309, 0.2618, 0.4127, 0.05091, 0.4273, 0.05091, 0.4273, 0.2618, 0.4127, 0.2618, 0.7328, 0.05091, 0.7473, 0.05091, 0.7473, 0.2618, 0.7328, 0.2618, 0.1945, 0.05091, 0.209, 0.05091, 0.209, 0.2618, 0.1945, 0.2618, 0.5145, 0.05091, 0.5291, 0.05091, 0.5291, 0.2618, 0.5145, 0.2618, 0.8346, 0.05091, 0.8491, 0.05091, 0.8491, 0.2618, 0.8346, 0.2618, 0.2963, 0.05091, 0.3109, 0.05091, 0.3109, 0.2618, 0.2963, 0.2618, 0.07811, 0.05091, 0.09266, 0.05091, 0.09266, 0.2618, 0.07811, 0.2618, 0.6164, 0.05091, 0.6309, 0.05091, 0.6309, 0.2618, 0.6164, 0.2618, 0.9364, 0.05091, 0.951, 0.05091, 0.951, 0.2618, 0.9364, 0.2618, 0.3982, 0.05091, 0.4127, 0.05091, 0.4127, 0.2618, 0.3982, 0.2618, 0.1799, 0.05091, 0.1945, 0.05091, 0.1945, 0.2618, 0.1799, 0.2618, 0.7182, 0.05091, 0.7328, 0.05091, 0.7328, 0.2618, 0.7182, 0.2618, 0.5, 0.05091, 0.5145, 0.05091, 0.5145, 0.2618, 0.5, 0.2618, 0.2818, 0.05091, 0.2963, 0.05091, 0.2963, 0.2618, 0.2818, 0.2618, 0.8201, 0.05091, 0.8346, 0.05091, 0.8346, 0.2618, 0.8201, 0.2618, 0.06356, 0.05091, 0.07811, 0.05091, 0.07811, 0.2618, 0.06356, 0.2618, 0.6018, 0.05091, 0.6164, 0.05091, 0.6164, 0.2618, 0.6018, 0.2618, 0.9219, 0.05091, 0.9364, 0.05091, 0.9364, 0.2618, 0.9219, 0.2618, 0.3836, 0.05091, 0.3982, 0.05091, 0.3982, 0.2618, 0.3836, 0.2618, 0.1654, 0.05091, 0.1799, 0.05091, 0.1799, 0.2618, 0.1654, 0.2618, 0.7037, 0.05091, 0.7182, 0.05091, 0.7182, 0.2618, 0.7037, 0.2618, 0.4855, 0.05091, 0.5, 0.05091, 0.5, 0.2618, 0.4855, 0.2618, 0.8055, 0.05091, 0.8201, 0.05091, 0.8201, 0.2618, 0.8055, 0.2618, 0.2672, 0.05091, 0.2818, 0.05091, 0.2818, 0.2618, 0.2672, 0.2618, 0.04902, 0.05091, 0.06356, 0.05091, 0.06356, 0.2618, 0.04902, 0.2618, 0.5873, 0.05091, 0.6018, 0.05091, 0.6018, 0.2618, 0.5873, 0.2618, 0.9073, 0.05091, 0.9219, 0.05091, 0.9219, 0.2618, 0.9073, 0.2618, 0.3691, 0.05091, 0.3836, 0.05091, 0.3836, 0.2618, 0.3691, 0.2618, 0.1509, 0.05091, 0.1654, 0.05091, 0.1654, 0.2618, 0.1509, 0.2618, 0.6891, 0.05091, 0.7037, 0.05091, 0.7037, 0.2618, 0.6891, 0.2618, 0.4709, 0.05091, 0.4855, 0.05091, 0.4855, 0.2618, 0.4709, 0.2618, 0.791, 0.05091, 0.8055, 0.05091, 0.8055, 0.2618, 0.791, 0.2618, 0.2527, 0.05091, 0.2672, 0.05091, 0.2672, 0.2618, 0.2527, 0.2618, 0.951, 0.4128, 0.951, 0.2618, 0.9655, 0.2618, 0.9655, 0.4128, 0.03447, 0.4128, 0.03447, 0.2618, 0.04902, 0.2618, 0.04902, 0.4128, 0.04902, 0.4128, 0.04902, 0.2618, 0.06356, 0.2618, 0.06356, 0.4128, 0.06356, 0.4128, 0.06356, 0.2618, 0.07811, 0.2618, 0.07811, 0.4128, 0.07811, 0.4128, 0.07811, 0.2618, 0.09266, 0.2618, 0.09266, 0.4128, 0.09266, 0.4128, 0.09266, 0.2618, 0.1072, 0.2618, 0.1072, 0.4128, 0.1072, 0.4128, 0.1072, 0.2618, 0.1218, 0.2618, 0.1218, 0.4128, 0.1218, 0.4128, 0.1218, 0.2618, 0.1363, 0.2618, 0.1363, 0.4128, 0.1363, 0.4128, 0.1363, 0.2618, 0.1509, 0.2618, 0.1509, 0.4128, 0.1509, 0.4128, 0.1509, 0.2618, 0.1654, 0.2618, 0.1654, 0.4128, 0.1654, 0.4128, 0.1654, 0.2618, 0.1799, 0.2618, 0.1799, 0.4128, 0.1799, 0.4128, 0.1799, 0.2618, 0.1945, 0.2618, 0.1945, 0.4128, 0.1945, 0.4128, 0.1945, 0.2618, 0.209, 0.2618, 0.209, 0.4128, 0.209, 0.4128, 0.209, 0.2618, 0.2236, 0.2618, 0.2236, 0.4128, 0.2236, 0.4128, 0.2236, 0.2618, 0.2381, 0.2618, 0.2381, 0.4128, 0.2381, 0.4128, 0.2381, 0.2618, 0.2527, 0.2618, 0.2527, 0.4128, 0.2527, 0.4128, 0.2527, 0.2618, 0.2672, 0.2618, 0.2672, 0.4128, 0.2672, 0.4128, 0.2672, 0.2618, 0.2818, 0.2618, 0.2818, 0.4128, 0.2818, 0.4128, 0.2818, 0.2618, 0.2963, 0.2618, 0.2963, 0.4128, 0.2963, 0.4128, 0.2963, 0.2618, 0.3109, 0.2618, 0.3109, 0.4128, 0.3109, 0.4128, 0.3109, 0.2618, 0.3254, 0.2618, 0.3254, 0.4128, 0.3254, 0.4128, 0.3254, 0.2618, 0.34, 0.2618, 0.34, 0.4128, 0.34, 0.4128, 0.34, 0.2618, 0.3545, 0.2618, 0.3545, 0.4128, 0.3545, 0.4128, 0.3545, 0.2618, 0.3691, 0.2618, 0.3691, 0.4128, 0.3691, 0.4128, 0.3691, 0.2618, 0.3836, 0.2618, 0.3836, 0.4128, 0.3836, 0.4128, 0.3836, 0.2618, 0.3982, 0.2618, 0.3982, 0.4128, 0.3982, 0.4128, 0.3982, 0.2618, 0.4127, 0.2618, 0.4127, 0.4128, 0.4127, 0.4128, 0.4127, 0.2618, 0.4273, 0.2618, 0.4273, 0.4128, 0.4273, 0.4128, 0.4273, 0.2618, 0.4418, 0.2618, 0.4418, 0.4128, 0.4418, 0.4128, 0.4418, 0.2618, 0.4564, 0.2618, 0.4564, 0.4128, 0.4564, 0.4128, 0.4564, 0.2618, 0.4709, 0.2618, 0.4709, 0.4128, 0.4709, 0.4128, 0.4709, 0.2618, 0.4855, 0.2618, 0.4855, 0.4128, 0.4855, 0.4128, 0.4855, 0.2618, 0.5, 0.2618, 0.5, 0.4128, 0.5, 0.4128, 0.5, 0.2618, 0.5145, 0.2618, 0.5145, 0.4128, 0.5145, 0.4128, 0.5145, 0.2618, 0.5291, 0.2618, 0.5291, 0.4128, 0.5291, 0.4128, 0.5291, 0.2618, 0.5436, 0.2618, 0.5436, 0.4128, 0.5436, 0.4128, 0.5436, 0.2618, 0.5582, 0.2618, 0.5582, 0.4128, 0.5582, 0.4128, 0.5582, 0.2618, 0.5727, 0.2618, 0.5727, 0.4128, 0.5727, 0.4128, 0.5727, 0.2618, 0.5873, 0.2618, 0.5873, 0.4128, 0.5873, 0.4128, 0.5873, 0.2618, 0.6018, 0.2618, 0.6018, 0.4128, 0.6018, 0.4128, 0.6018, 0.2618, 0.6164, 0.2618, 0.6164, 0.4128, 0.6164, 0.4128, 0.6164, 0.2618, 0.6309, 0.2618, 0.6309, 0.4128, 0.6309, 0.4128, 0.6309, 0.2618, 0.6455, 0.2618, 0.6455, 0.4128, 0.6455, 0.4128, 0.6455, 0.2618, 0.66, 0.2618, 0.66, 0.4128, 0.66, 0.4128, 0.66, 0.2618, 0.6746, 0.2618, 0.6746, 0.4128, 0.6746, 0.4128, 0.6746, 0.2618, 0.6891, 0.2618, 0.6891, 0.4128, 0.6891, 0.4128, 0.6891, 0.2618, 0.7037, 0.2618, 0.7037, 0.4128, 0.7037, 0.4128, 0.7037, 0.2618, 0.7182, 0.2618, 0.7182, 0.4128, 0.7182, 0.4128, 0.7182, 0.2618, 0.7328, 0.2618, 0.7328, 0.4128, 0.7328, 0.4128, 0.7328, 0.2618, 0.7473, 0.2618, 0.7473, 0.4128, 0.7473, 0.4128, 0.7473, 0.2618, 0.7619, 0.2618, 0.7619, 0.4128, 0.7619, 0.4128, 0.7619, 0.2618, 0.7764, 0.2618, 0.7764, 0.4128, 0.7764, 0.4128, 0.7764, 0.2618, 0.791, 0.2618, 0.791, 0.4128, 0.791, 0.4128, 0.791, 0.2618, 0.8055, 0.2618, 0.8055, 0.4128, 0.8055, 0.4128, 0.8055, 0.2618, 0.8201, 0.2618, 0.8201, 0.4128, 0.8201, 0.4128, 0.8201, 0.2618, 0.8346, 0.2618, 0.8346, 0.4128, 0.8346, 0.4128, 0.8346, 0.2618, 0.8491, 0.2618, 0.8491, 0.4128, 0.8491, 0.4128, 0.8491, 0.2618, 0.8637, 0.2618, 0.8637, 0.4128, 0.8637, 0.4128, 0.8637, 0.2618, 0.8782, 0.2618, 0.8782, 0.4128, 0.8782, 0.4128, 0.8782, 0.2618, 0.8928, 0.2618, 0.8928, 0.4128, 0.8928, 0.4128, 0.8928, 0.2618, 0.9073, 0.2618, 0.9073, 0.4128, 0.9073, 0.4128, 0.9073, 0.2618, 0.9219, 0.2618, 0.9219, 0.4128, 0.9219, 0.4128, 0.9219, 0.2618, 0.9364, 0.2618, 0.9364, 0.4128, 0.9364, 0.4128, 0.9364, 0.2618, 0.951, 0.2618, 0.951, 0.4128])
me_cylinder_001.materials.append(mat_mat_stargate_000)
me_cylinder_001.use_remesh_preserve_volume = False
me_cylinder_001.use_remesh_preserve_attributes = False
me_cylinder_001.use_mirror_vertex_groups = False
me_cylinder_001.update()

# ---- objects
ob_obj_stargate_texturebaker = bpy.data.objects.new('obj_stargate.texturebaker', me_cylinder_000)
ob_lamp_002 = bpy.data.objects.new('Lamp.002', light_lamp_002)
ob_lamp_001 = bpy.data.objects.new('Lamp.001', light_lamp_001)
ob_obj_stargate_000 = bpy.data.objects.new('obj_stargate.000', me_cylinder_001)
ob_lamp = bpy.data.objects.new('Lamp', light_lamp)
ob_camera = bpy.data.objects.new('Camera', cam_camera)

# ---- transforms, parenting, visibility, modifiers, constraints
ob_obj_stargate_texturebaker.location = (0.0, 0.0, 0.0)
ob_obj_stargate_texturebaker.lineart.crease_threshold = 0.0
ob_lamp_002.location = (-0.1709, -4.787, 1.363)
ob_lamp_002.rotation_euler = (0.6503, 0.05522, 1.866)
ob_lamp_002.lock_rotations_4d = False
ob_lamp_002.empty_display_type = 'ARROWS'
ob_lamp_002.color = (0.0, 0.0, 0.0, 0.0)
ob_lamp_002.lineart.crease_threshold = 0.0
ob_lamp_001.location = (-0.3876, 1.005, 5.904)
ob_lamp_001.rotation_euler = (-2.114, 0.06094, 1.276)
ob_lamp_001.lock_rotations_4d = False
ob_lamp_001.empty_display_type = 'ARROWS'
ob_lamp_001.color = (0.0, 0.0, 0.0, 0.0)
ob_lamp_001.lineart.crease_threshold = 0.0
ob_obj_stargate_000.location = (0.0, 0.0, 0.0)
ob_obj_stargate_000.lineart.crease_threshold = 0.0
ob_lamp.location = (4.076, 1.005, 5.904)
ob_lamp.rotation_euler = (0.6503, 0.05522, 1.866)
ob_lamp.lock_rotations_4d = False
ob_lamp.empty_display_type = 'ARROWS'
ob_lamp.color = (0.0, 0.0, 0.0, 0.0)
ob_lamp.lineart.crease_threshold = 0.0
ob_camera.location = (-3.509, -7.649, 4.735)
ob_camera.rotation_euler = (0.8218, -5.886e-07, -0.4284)
ob_camera.lock_rotations_4d = False
ob_camera.empty_display_type = 'ARROWS'
ob_camera.color = (0.0, 0.0, 0.0, 0.0)
ob_camera.display_type = 'WIRE'
ob_camera.lineart.crease_threshold = 0.0

# ---- collection membership
col_collection_1.objects.link(ob_obj_stargate_texturebaker)
col_collection_1.objects.link(ob_lamp_002)
col_collection_1.objects.link(ob_lamp_001)
col_collection_1.objects.link(ob_obj_stargate_000)
col_collection_1.objects.link(ob_lamp)
col_collection_1.objects.link(ob_camera)

# ---- scene / render settings (as saved in the file)
scene.camera = ob_camera
scene.frame_start = 1; scene.frame_end = 250; scene.frame_set(1)
scene.render.engine = 'BLENDER_EEVEE_NEXT'
scene.render.image_settings.compression = 0
scene.render.resolution_percentage = 50
scene.render.dither_intensity = 0.0
scene.render.use_bake_selected_to_active = True
scene.cycles.use_denoising = False
scene.cycles.samples = 10
scene.cycles.sampling_pattern = 'TABULATED_SOBOL'
scene.cycles.light_sampling_threshold = 0.0
scene.cycles.use_adaptive_sampling = False
scene.cycles.use_light_tree = False
scene.cycles.blur_glossy = 0.0
scene.cycles.pixel_filter_type = 'GAUSSIAN'
scene.cycles.sample_clamp_indirect = 0.0
scene.view_settings.view_transform = 'Standard'
bpy.context.view_layer.update()
